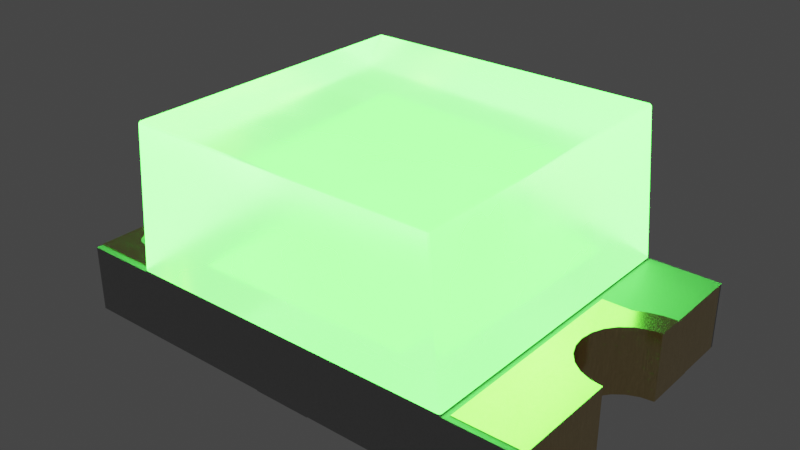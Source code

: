 # Source: LED_0805_2012Metric_G.blend  (saved by Blender 4.1.24; exported with 4.5.12 LTS)
import bpy
from mathutils import Matrix  # noqa: F401  (used for matrix-valued properties, if any)

bpy.ops.wm.read_factory_settings(use_empty=True)
scene = bpy.context.scene
scene.name = 'Scene'

# ---- collections
col_led_0805_2012metric_g = bpy.data.collections.new('LED_0805_2012Metric_G'); scene.collection.children.link(col_led_0805_2012metric_g)

# ---- materials (node trees are filled in below, after node groups)
mat_metal_goldpins_1 = bpy.data.materials.new('metal_goldpins_1')
mat_metal_goldpins_1.alpha_threshold = 0.0
mat_metal_goldpins_1.preview_render_type = 'CUBE'
mat_metal_goldpins_1.diffuse_color = (0.5, 0.4018, 0.08046, 1.0)
mat_metal_goldpins_1.specular_color = (0.01, 0.05, 0.01)
mat_metal_goldpins_1.roughness = 0.5
mat_translucent_green = bpy.data.materials.new('translucent_green')
mat_translucent_green.alpha_threshold = 0.4
mat_translucent_green.use_raytrace_refraction = True
mat_translucent_green.use_screen_refraction = True
mat_translucent_green.thickness_mode = 'SLAB'
mat_plastic_case_white = bpy.data.materials.new('plastic_case_white')
mat_plastic_case_white.preview_render_type = 'CUBE'
mat_light_green = bpy.data.materials.new('light_green')

# ---- node groups
ng_auto_smooth = bpy.data.node_groups.new('Auto Smooth', 'GeometryNodeTree')
_s = ng_auto_smooth.interface.new_socket(name='Geometry', in_out='OUTPUT', socket_type='NodeSocketGeometry')
_s = ng_auto_smooth.interface.new_socket(name='Geometry', in_out='INPUT', socket_type='NodeSocketGeometry')
_s = ng_auto_smooth.interface.new_socket(name='Angle', in_out='INPUT', socket_type='NodeSocketFloat')
_s.subtype = 'ANGLE'
_s.min_value = 0.0
_s.max_value = 3.142
ng_auto_smooth.is_modifier = True
_N = ng_auto_smooth.nodes; _L = ng_auto_smooth.links
n0 = _N.new('NodeGroupOutput'); n0.name = 'Group Output'; n0.location = (480, -100)
n1 = _N.new('NodeGroupInput'); n1.name = 'Group Input'; n1.location = (-420, -300)
n2 = _N.new('NodeGroupInput'); n2.name = 'Group Input.001'; n2.location = (-60, -100)
n3 = _N.new('GeometryNodeSetShadeSmooth'); n3.name = 'Set Shade Smooth'; n3.location = (120, -100)
n3.domain = 'EDGE'
n4 = _N.new('GeometryNodeSetShadeSmooth'); n4.name = 'Set Shade Smooth.001'; n4.location = (300, -100)
n5 = _N.new('GeometryNodeInputMeshEdgeAngle'); n5.name = 'Edge Angle'; n5.location = (-420, -220)
n6 = _N.new('GeometryNodeInputEdgeSmooth'); n6.name = 'Is Edge Smooth'; n6.location = (-60, -160)
n7 = _N.new('GeometryNodeInputShadeSmooth'); n7.name = 'Is Face Smooth'; n7.location = (-240, -340)
n8 = _N.new('FunctionNodeBooleanMath'); n8.name = 'Boolean Math'; n8.location = (-60, -220)
n9 = _N.new('FunctionNodeCompare'); n9.name = 'Compare'; n9.location = (-240, -180)
n9.operation = 'LESS_EQUAL'
_L.new(n5.outputs[0], n9.inputs[0])
_L.new(n4.outputs[0], n0.inputs[0])
_L.new(n1.outputs[1], n9.inputs[1])
_L.new(n9.outputs[0], n8.inputs[0])
_L.new(n7.outputs[0], n8.inputs[1])
_L.new(n2.outputs[0], n3.inputs[0])
_L.new(n6.outputs[0], n3.inputs[1])
_L.new(n3.outputs[0], n4.inputs[0])
_L.new(n8.outputs[0], n3.inputs[2])
n0.is_active_output = True

# ---- material node trees
mat_metal_goldpins_1.use_nodes = True; mat_metal_goldpins_1.node_tree.nodes.clear()
_N = mat_metal_goldpins_1.node_tree.nodes; _L = mat_metal_goldpins_1.node_tree.links
n0 = _N.new('ShaderNodeOutputMaterial'); n0.name = 'Material Output'; n0.location = (398, 300)
n1 = _N.new('ShaderNodeBsdfPrincipled'); n1.name = 'Principled BSDF'; n1.location = (108, 300)
n1.distribution = 'GGX'
n1.subsurface_method = 'BURLEY'
n1.inputs[1].default_value = 1.0
n1.inputs[2].default_value = 0.1841
n1.inputs[3].default_value = 1.45
n1.inputs[8].default_value = 1.0
n1.inputs[10].default_value = 0.02727
n1.inputs[13].default_value = 0.475
n1.inputs[20].default_value = 0.2891
n1.inputs[24].default_value = 0.03545
n1.inputs[27].default_value = (0.0, 0.0, 0.0, 1.0)
n1.inputs[28].default_value = 1.0
n2 = _N.new('ShaderNodeMapping'); n2.name = 'Mapping'; n2.location = (-783, 233)
n2.vector_type = 'VECTOR'
n2.inputs[3].default_value = (29.8, 40.0, 1.0)
n3 = _N.new('ShaderNodeTexCoord'); n3.name = 'Texture Coordinate'; n3.location = (-1071, 295)
n4 = _N.new('ShaderNodeTexNoise'); n4.name = 'Noise Texture'; n4.location = (-553, 188)
n4.inputs[3].default_value = 13.2
n4.inputs[4].default_value = 0.8833
n4.inputs[8].default_value = 4.0
n5 = _N.new('ShaderNodeValToRGB'); n5.name = 'ColorRamp'; n5.location = (-286, 264)
while len(n5.color_ramp.elements) > 1: n5.color_ramp.elements.remove(n5.color_ramp.elements[-1])
n5.color_ramp.elements[0].position = 0.3295; n5.color_ramp.elements[0].color = (0.9756, 0.7616, 0.4151, 1.0)
_e = n5.color_ramp.elements.new(0.8); _e.color = (0.2997, 0.2211, 0.05513, 1.0)
n6 = _N.new('ShaderNodeMix'); n6.name = 'Mix'; n6.location = (-62, 180)
n6.data_type = 'RGBA'
n6.inputs[0].default_value = 0.02727
n6.inputs[7].default_value = (0.5518, 0.2626, 0.03915, 1.0)
_L.new(n1.outputs[0], n0.inputs[0])
_L.new(n2.outputs[0], n4.inputs[0])
_L.new(n3.outputs[0], n2.inputs[0])
_L.new(n4.outputs[0], n5.inputs[0])
_L.new(n5.outputs[0], n6.inputs[6])
_L.new(n6.outputs[2], n1.inputs[0])
n0.is_active_output = True
mat_translucent_green.use_nodes = True; mat_translucent_green.node_tree.nodes.clear()
_N = mat_translucent_green.node_tree.nodes; _L = mat_translucent_green.node_tree.links
n0 = _N.new('ShaderNodeTexNoise'); n0.name = 'Noise Texture'; n0.location = (-674, 167)
n0.inputs[2].default_value = -2.2
n0.inputs[3].default_value = 2.6
n0.inputs[4].default_value = 0.6333
n0.inputs[8].default_value = -0.4
n1 = _N.new('ShaderNodeOutputMaterial'); n1.name = 'Material Output'; n1.location = (463, 225)
n2 = _N.new('ShaderNodeBsdfPrincipled'); n2.name = 'Principled BSDF'; n2.location = (-12, 309)
n2.distribution = 'GGX'
n2.subsurface_method = 'BURLEY'
n2.inputs[0].default_value = (0.6086, 0.6086, 0.6086, 1.0)
n2.inputs[3].default_value = 1.46
n2.inputs[8].default_value = 1.0
n2.inputs[10].default_value = 0.2
n2.inputs[18].default_value = 1.0
n2.inputs[27].default_value = (0.007504, 0.0853, 0.007008, 1.0)
n2.inputs[28].default_value = 70.0
n3 = _N.new('ShaderNodeValToRGB'); n3.name = 'ColorRamp'; n3.location = (-408, 81)
while len(n3.color_ramp.elements) > 1: n3.color_ramp.elements.remove(n3.color_ramp.elements[-1])
n3.color_ramp.elements[0].position = 0.2864; n3.color_ramp.elements[0].color = (0.08499, 0.08499, 0.08499, 1.0)
_e = n3.color_ramp.elements.new(0.8432); _e.color = (0.6208, 0.6208, 0.6208, 1.0)
n4 = _N.new('ShaderNodeValue'); n4.name = 'Value'; n4.location = (463, 65)
n4.outputs[0].default_value = 0.0
_L.new(n0.outputs[1], n3.inputs[0])
_L.new(n3.outputs[0], n2.inputs[2])
_L.new(n2.outputs[0], n1.inputs[0])
_L.new(n4.outputs[0], n1.inputs[3])
n1.is_active_output = True
mat_plastic_case_white.use_nodes = True; mat_plastic_case_white.node_tree.nodes.clear()
_N = mat_plastic_case_white.node_tree.nodes; _L = mat_plastic_case_white.node_tree.links
n0 = _N.new('ShaderNodeOutputMaterial'); n0.name = 'Material Output'; n0.location = (300, 300)
n1 = _N.new('ShaderNodeBsdfPrincipled'); n1.name = 'Principled BSDF'; n1.location = (-34, 272)
n1.distribution = 'GGX'
n1.subsurface_method = 'BURLEY'
n1.inputs[1].default_value = 0.02
n1.inputs[2].default_value = 0.4636
n1.inputs[3].default_value = 1.4
n1.inputs[10].default_value = 0.3682
n1.inputs[13].default_value = 0.6591
n1.inputs[20].default_value = 0.6709
n1.inputs[24].default_value = 0.1191
n1.inputs[27].default_value = (0.0, 0.0, 0.0, 1.0)
n1.inputs[28].default_value = 1.0
n2 = _N.new('ShaderNodeMapping'); n2.name = 'Mapping'; n2.location = (-1010, 265)
n2.inputs[3].default_value = (3.0, 1.0, 1.0)
n3 = _N.new('ShaderNodeTexCoord'); n3.name = 'Texture Coordinate'; n3.location = (-1250, 180)
n4 = _N.new('ShaderNodeBump'); n4.name = 'Bump'; n4.location = (-376, -99)
n4.inputs[0].default_value = 0.05
n4.inputs[1].default_value = 1.0
n4.inputs[2].default_value = 1.0
n5 = _N.new('ShaderNodeTexNoise'); n5.name = 'Noise Texture'; n5.location = (-662, 176)
n5.inputs[2].default_value = 88.0
n5.inputs[3].default_value = 10.8
n5.inputs[4].default_value = 0.9167
n5.inputs[8].default_value = 1.6
n6 = _N.new('ShaderNodeValToRGB'); n6.name = 'ColorRamp'; n6.location = (-354, 186)
while len(n6.color_ramp.elements) > 1: n6.color_ramp.elements.remove(n6.color_ramp.elements[-1])
n6.color_ramp.elements[0].position = 0.0; n6.color_ramp.elements[0].color = (0.2596, 0.2596, 0.2596, 1.0)
_e = n6.color_ramp.elements.new(1.0); _e.color = (0.6303, 0.6303, 0.6303, 1.0)
n7 = _N.new('ShaderNodeMix'); n7.name = 'Mix'; n7.location = (-204, 152)
n7.data_type = 'RGBA'
n7.inputs[0].default_value = 0.3682
n7.inputs[7].default_value = (0.2525, 0.2525, 0.2525, 1.0)
_L.new(n5.outputs[0], n6.inputs[0])
_L.new(n1.outputs[0], n0.inputs[0])
_L.new(n3.outputs[2], n2.inputs[0])
_L.new(n2.outputs[0], n5.inputs[0])
_L.new(n5.outputs[0], n4.inputs[3])
_L.new(n4.outputs[0], n1.inputs[5])
_L.new(n6.outputs[0], n7.inputs[6])
_L.new(n7.outputs[2], n1.inputs[0])
n0.is_active_output = True
mat_light_green.use_nodes = True; mat_light_green.node_tree.nodes.clear()
_N = mat_light_green.node_tree.nodes; _L = mat_light_green.node_tree.links
n0 = _N.new('ShaderNodeLayerWeight'); n0.name = 'Layer Weight'; n0.location = (-18066, 17)
n1 = _N.new('ShaderNodeParticleInfo'); n1.name = 'Particle Info'; n1.location = (-47217, 207)
n2 = _N.new('ShaderNodeRGB'); n2.name = 'RGB'; n2.location = (-92, 261)
n2.outputs[0].default_value = (0.0008535, 0.253, 0.0, 1.0)
n3 = _N.new('ShaderNodeBsdfPrincipled'); n3.name = 'Principled BSDF'; n3.location = (224, 517)
n3.distribution = 'GGX'
n3.subsurface_method = 'BURLEY'
n3.inputs[3].default_value = 1.45
n3.inputs[28].default_value = 70.0
n4 = _N.new('ShaderNodeOutputMaterial'); n4.name = 'Material Output'; n4.location = (717, 341)
_L.new(n2.outputs[0], n3.inputs[0])
_L.new(n2.outputs[0], n3.inputs[27])
_L.new(n3.outputs[0], n4.inputs[0])
n4.is_active_output = True

# ---- world
world_world = bpy.data.worlds.new('World'); scene.world = world_world
world_world.use_nodes = True; world_world.node_tree.nodes.clear()
_N = world_world.node_tree.nodes; _L = world_world.node_tree.links
n0 = _N.new('ShaderNodeOutputWorld'); n0.name = 'World Output'; n0.location = (300, 300)
n1 = _N.new('ShaderNodeBackground'); n1.name = 'Background'; n1.location = (10, 300)
n1.inputs[0].default_value = (0.05088, 0.05088, 0.05088, 1.0)
_L.new(n1.outputs[0], n0.inputs[0])
n0.is_active_output = True
world_world.color = (0.05088, 0.05088, 0.05088)
world_world.use_sun_shadow = False
world_world.sun_shadow_jitter_overblur = 0.0

# ---- meshes
me_led_0805_2012metric_g = bpy.data.meshes.new('LED_0805_2012Metric_G')
me_led_0805_2012metric_g.from_pydata([(-1.0, -0.6227, 0.283), (-1.0, 0.6244, 0.283), (-0.8733, -0.5165, 0.283), (-0.9331, -0.4706, 0.283), (-0.9269, -0.4236, 0.283), (-0.9043, -0.4009, 0.283), (-0.8893, -0.3947, 0.283), (-0.8573, -0.3947, 0.283), (-0.8295, -0.4108, 0.283), (-0.7208, -0.6227, 0.28), (-0.7208, 0.6244, 0.28), (-1.0, 0.6244, 0.28), (-1.0, 0.1985, 0.283), (-1.0, -0.6227, 0.28), (-0.8197, -0.4855, 0.28), (-0.8423, -0.5082, 0.28), (-0.8573, -0.5144, 0.28), (-0.8733, -0.5165, 0.28), (-0.8893, -0.5144, 0.28), (-0.9043, -0.5082, 0.28), (-0.9171, -0.4983, 0.28), (-0.9269, -0.4855, 0.28), (-0.9331, -0.4706, 0.28), (-0.9352, -0.4545, 0.28), (-0.9331, -0.4385, 0.28), (-0.9269, -0.4236, 0.28), (-0.9171, -0.4108, 0.28), (-0.9043, -0.4009, 0.28), (-0.8893, -0.3947, 0.28), (-0.8733, -0.3926, 0.28), (-0.8573, -0.3947, 0.28), (-0.8423, -0.4009, 0.28), (-0.8197, -0.4236, 0.28), (-0.8135, -0.4385, 0.28), (-1.0, -0.1985, 0.283), (-0.8114, -0.4545, 0.283), (-0.8114, -0.4545, 0.28), (-0.8135, -0.4706, 0.28), (-0.8295, -0.4983, 0.28), (-0.8295, -0.4108, 0.28), (-0.8135, -0.4706, 0.283), (-0.8197, -0.4855, 0.283), (-0.8295, -0.4983, 0.283), (-0.8423, -0.5082, 0.283), (-0.8573, -0.5144, 0.283), (-0.8893, -0.5144, 0.283), (-0.9043, -0.5082, 0.283), (-0.9171, -0.4983, 0.283), (-0.9269, -0.4855, 0.283), (-0.9352, -0.4545, 0.283), (-0.9331, -0.4385, 0.283), (-0.9171, -0.4108, 0.283), (-0.8733, -0.3926, 0.283), (-0.8423, -0.4009, 0.283), (-0.8197, -0.4236, 0.283), (-0.8135, -0.4385, 0.283), (-0.7208, -0.6227, 0.283), (-0.7208, 0.6244, 0.283), (0.8426, 0.2675, 0.283), (0.9453, 0.3054, 0.283), (0.7214, 0.2675, 0.283), (0.7214, -0.6265, 0.283), (0.7214, 0.2675, 0.28), (1.0, 0.3102, 0.283), (0.8923, 0.291, 0.283), (1.0, -0.1985, 0.283), (1.0, -0.6265, 0.283), (0.8426, 0.2675, 0.28), (0.7214, -0.6265, 0.28), (1.0, -0.6265, 0.28), (1.0, 0.3102, 0.28), (0.9453, 0.3054, 0.28), (0.8923, 0.291, 0.28), (0.9486, 0.1917, 0.283), (0.8596, 0.1404, 0.283), (0.8281, 0.09925, 0.283), (0.8015, 0.0, 0.283), (0.8281, -0.09925, 0.283), (0.8596, -0.1404, 0.283), (0.9007, -0.1719, 0.283), (0.9486, -0.1917, 0.283), (1.0, 0.43, 0.003), (0.933, 0.4247, 0.003), (0.5, -0.55, 0.003), (0.9, -0.55, 0.003), (0.9664, -0.4287, 0.003), (0.5, -0.55, 0.0), (0.5, 0.55, 0.0), (0.9, 0.55, 0.0), (0.5, 0.55, 0.003), (0.9, 0.55, 0.003), (0.933, -0.4247, 0.0), (1.0, 0.1985, 0.0), (0.8596, 0.1404, 0.0), (0.8281, 0.09925, 0.0), (0.8015, 0.0, 0.0), (0.8083, -0.05138, 0.0), (0.8281, -0.09925, 0.0), (0.9007, -0.1719, 0.0), (0.9, 0.4182, 0.0), (0.9, -0.55, 0.0), (1.0, 0.1985, 0.283), (0.9007, 0.1719, 0.283), (0.8083, 0.05138, 0.283), (0.8083, -0.05138, 0.283), (0.9486, 0.1917, 0.0), (0.9007, 0.1719, 0.0), (0.8083, 0.05138, 0.0), (0.8596, -0.1404, 0.0), (0.9486, -0.1917, 0.0), (0.9, -0.4182, 0.0), (0.9, -0.4182, 0.003), (0.9664, -0.4287, 0.0), (0.933, -0.4247, 0.003), (0.9, 0.4182, 0.003), (0.9664, 0.4287, 0.003), (0.933, 0.4247, 0.0), (0.9664, 0.4287, 0.0), (1.0, -0.43, 0.003), (1.0, -0.43, 0.0), (1.0, -0.1985, 0.0), (1.0, 0.43, 0.0), (-0.9486, -0.1917, 0.283), (-0.8596, -0.1404, 0.283), (-0.8083, 0.05138, 0.283), (-0.8596, 0.1404, 0.283), (-0.9664, -0.4287, 0.003), (-0.9, -0.4182, 0.003), (-0.5, -0.55, 0.003), (-0.9, 0.55, 0.003), (-0.9664, 0.4287, 0.003), (-1.0, -0.43, 0.0), (-1.0, -0.43, 0.003), (-1.0, 0.1985, 0.0), (-0.933, -0.4247, 0.003), (-0.9, 0.4182, 0.003), (-0.933, 0.4247, 0.0), (-1.0, 0.43, 0.0), (-1.0, 0.43, 0.003), (-0.933, 0.4247, 0.003), (-0.9007, -0.1719, 0.283), (-0.8281, -0.09925, 0.283), (-0.8083, -0.05138, 0.283), (-0.8015, 0.0, 0.283), (-0.8281, 0.09925, 0.283), (-0.9007, 0.1719, 0.283), (-0.9486, 0.1917, 0.283), (-0.9007, 0.1719, 0.0), (-0.8281, 0.09925, 0.0), (-0.8596, -0.1404, 0.0), (-0.9, -0.4182, 0.0), (-0.9664, 0.4287, 0.0), (-0.9486, 0.1917, 0.0), (-0.8596, 0.1404, 0.0), (-0.8083, 0.05138, 0.0), (-0.8015, 0.0, 0.0), (-0.8083, -0.05138, 0.0), (-0.8281, -0.09925, 0.0), (-0.9007, -0.1719, 0.0), (-0.9486, -0.1917, 0.0), (-1.0, -0.1985, 0.0), (-0.9664, -0.4287, 0.0), (-0.933, -0.4247, 0.0), (-0.9, -0.55, 0.0), (-0.5, -0.55, 0.0), (-0.9, 0.4182, 0.0), (-0.9, -0.55, 0.003), (-0.5, 0.55, 0.0), (-0.9, 0.55, 0.0), (-0.5, 0.55, 0.003), (-0.1225, 0.65, 0.003), (0.1225, 0.65, 0.003), (0.1225, 0.65, 0.0), (0.1225, -0.65, 0.0), (0.1225, -0.65, 0.003), (-0.1225, 0.65, 0.0), (-0.2451, 0.1435, 0.0), (-0.1225, 0.1435, 0.0), (-0.1225, 0.1435, 0.003), (-0.2451, -0.1435, 0.003), (-0.2451, 0.1435, 0.003), (-0.1225, -0.1435, 0.0), (-0.1225, -0.1435, 0.003), (-0.1225, -0.65, 0.003), (-0.2451, -0.1435, 0.0), (-0.1225, -0.65, 0.0), (0.6371, 0.6487, 0.895), (0.6419, 0.64, 0.8988), (0.6471, 0.64, 0.8909), (0.6457, 0.645, 0.8908), (0.6443, 0.6467, 0.892), (0.6471, -0.64, 0.8909), (0.6419, -0.64, 0.8988), (0.6455, 0.64, 0.8955), (0.6455, -0.64, 0.8955), (0.6371, -0.6487, 0.895), (0.6443, -0.6467, 0.892), (0.6384, -0.6467, 0.8973), (0.6371, -0.64, 0.9), (0.6371, -0.645, 0.8987), (0.6371, -0.65, 0.89), (-0.6371, -0.6487, 0.895), (-0.6371, -0.645, 0.8987), (-0.6371, -0.64, 0.9), (-0.6419, -0.64, 0.8988), (-0.6384, -0.6467, 0.8973), (-0.6471, 0.64, 0.8909), (-0.6455, 0.64, 0.8955), (-0.6455, -0.64, 0.8955), (-0.6421, 0.6487, 0.8904), (-0.6457, 0.645, 0.8908), (-0.6419, 0.64, 0.8988), (-0.6443, 0.6467, 0.892), (-0.7, 0.64, 0.2864), (-0.6371, 0.65, 0.89), (-0.6981, 0.6459, 0.2863), (-0.6371, -0.65, 0.89), (-0.6457, -0.645, 0.8908), (-0.6421, -0.6487, 0.8904), (0.6999, -0.641, 0.2864), (0.6421, -0.6487, 0.8904), (0.6457, -0.645, 0.8908), (0.6944, -0.649, 0.2859), (0.6979, -0.6461, 0.2863), (-0.6371, 0.64, 0.9), (-0.6371, 0.645, 0.8987), (-0.6371, 0.6487, 0.895), (0.6371, 0.645, 0.8987), (0.6986, 0.645, 0.2863), (0.695, 0.6487, 0.286), (0.6421, 0.6487, 0.8904), (-0.7, -0.65, 0.28), (-0.6986, -0.645, 0.2863), (-0.695, -0.6487, 0.286), (0.69, -0.65, 0.2856), (0.7, -0.65, 0.28), (-0.6945, 0.6489, 0.286), (-0.7, 0.65, 0.28), (-0.6999, 0.6415, 0.2864), (-0.6999, 0.641, 0.2864), (-0.6999, 0.6405, 0.2864), (0.7, 0.65, 0.28), (0.69, 0.65, 0.2856), (0.7, 0.64, 0.2864), (-0.69, -0.65, 0.2856), (-1.0, -0.65, 0.003), (1.0, -0.65, 0.28), (0.6371, 0.64, 0.9), (1.0, 0.64, 0.28), (1.0, 0.65, 0.28), (-1.0, 0.64, 0.28), (-1.0, 0.64, 0.003), (-1.0, -0.64, 0.003), (1.0, 0.64, 0.003), (1.0, -0.65, 0.003), (-1.0, -0.65, 0.28), (-1.0, -0.64, 0.28), (1.0, -0.64, 0.003), (1.0, -0.64, 0.28), (1.0, 0.65, 0.003), (-1.0, 0.65, 0.003), (-1.0, 0.65, 0.28), (-0.69, 0.65, 0.2856), (0.6371, 0.65, 0.89), (-0.7, -0.64, 0.2864), (-0.6471, -0.64, 0.8909), (-0.4469, -0.4469, 0.3474), (0.4469, -0.4469, 0.3474), (-0.4469, 0.4469, 0.3474), (0.4469, 0.4469, 0.3474)], [], [(264, 265, 206, 213), (253, 259, 249, 248), (94, 75, 103, 107), (82, 115, 117, 116), (118, 85, 112, 119), (85, 113, 91, 112), (95, 76, 104, 96), (62, 68, 61, 60), (0, 56, 2, 45, 46, 47, 48, 3, 49, 50, 4, 51, 34), (9, 10, 57, 56), (2, 17, 18, 45), (213, 237, 231, 264), (129, 169, 167, 168), (70, 71, 59, 63), (171, 174, 173, 172), (169, 128, 164, 167), (197, 195, 220, 196), (150, 163, 166, 127), (23, 49, 3, 22), (46, 19, 20, 47), (217, 265, 264, 232), (25, 4, 50, 24), (30, 7, 52, 29), (44, 16, 17, 2), (67, 62, 60, 58), (147, 145, 146, 152), (159, 122, 140, 158), (128, 166, 163, 164), (89, 90, 88, 87), (13, 9, 56, 0), (68, 69, 66, 61), (39, 8, 53, 31), (198, 192, 187, 247), (181, 184, 176, 177, 175, 172, 173, 185), (199, 198, 203, 202), (182, 179, 184, 181), (214, 263, 242, 262), (71, 72, 64, 59), (214, 226, 186, 263), (114, 82, 116, 99), (33, 55, 54, 32), (148, 144, 125, 153), (191, 219, 243, 188), (84, 83, 86, 100), (219, 235, 241, 243), (153, 125, 145, 147), (260, 251, 250, 261), (100, 110, 111, 84), (230, 189, 228, 229), (68, 62, 67, 72, 71, 70, 248, 249, 241, 235, 246, 258, 69), (172, 175, 170, 171), (225, 224, 247, 227), (88, 99, 116, 117, 121, 92, 105, 106, 93, 94, 107, 95, 96, 97, 108, 98, 109, 120, 119, 112, 91, 110, 100, 86, 87), (108, 78, 79, 98), (32, 39, 31, 30, 29, 28, 27, 26, 25, 24, 23, 22, 21, 20, 19, 18, 17, 16, 15, 38, 14, 37, 36, 33), (122, 159, 160, 34), (207, 206, 265, 208), (72, 67, 58, 64), (107, 103, 76, 95), (93, 74, 75, 94), (105, 73, 102, 106), (106, 102, 74, 93), (197, 196, 194, 192), (216, 218, 233, 244), (121, 117, 115, 81), (84, 111, 113, 85, 118, 257, 254, 174, 171, 259, 253, 81, 115, 82, 114, 90, 89, 83), (98, 79, 80, 109), (226, 225, 227, 186), (63, 101, 92, 121, 81, 253, 248, 70), (131, 161, 126, 132), (48, 21, 22, 3), (47, 20, 21, 48), (131, 132, 252, 256, 13, 0, 34, 160), (138, 130, 151, 137), (130, 139, 136, 151), (29, 52, 6, 28), (154, 124, 144, 148), (134, 126, 161, 162), (109, 80, 65, 120), (165, 136, 139, 135), (156, 142, 143, 155), (157, 141, 142, 156), (158, 140, 123, 149), (110, 91, 113, 111), (73, 105, 92, 101), (96, 104, 77, 97), (27, 5, 51, 26), (28, 6, 5, 27), (42, 38, 15, 43), (24, 50, 49, 23), (43, 15, 16, 44), (41, 14, 38, 42), (133, 137, 151, 136, 165, 168, 167, 164, 163, 150, 162, 161, 131, 160, 159, 158, 149, 157, 156, 155, 154, 148, 153, 147, 152), (55, 33, 36, 35), (31, 53, 7, 30), (200, 195, 201, 216), (168, 165, 135, 129), (10, 11, 1, 57), (40, 37, 14, 41), (180, 178, 177, 176), (178, 170, 175, 177), (183, 182, 181, 185), (186, 230, 263), (193, 188, 189), (187, 193, 227), (247, 187, 227), (190, 186, 227), (190, 189, 230), (190, 230, 186), (190, 193, 189), (190, 227, 193), (97, 77, 78, 108), (224, 211, 204, 203), (192, 194, 193, 187), (221, 191, 194), (199, 192, 198), (200, 220, 195), (196, 220, 221), (196, 221, 194), (197, 199, 195), (32, 54, 8, 39), (197, 192, 199), (202, 203, 204), (217, 204, 208), (217, 208, 265), (216, 201, 218), (205, 201, 202), (205, 217, 218), (205, 202, 204), (205, 204, 217), (205, 218, 201), (211, 207, 208, 204), (209, 226, 214), (211, 224, 225), (207, 211, 225), (206, 207, 210), (212, 209, 210), (212, 225, 226), (212, 226, 209), (212, 207, 225), (212, 210, 207), (240, 213, 206), (239, 240, 206), (238, 206, 210), (238, 239, 206), (215, 210, 209), (215, 238, 210), (236, 209, 214), (236, 215, 209), (262, 236, 214), (45, 18, 19, 46), (218, 217, 232, 233), (219, 191, 221), (223, 221, 220), (223, 219, 221), (222, 220, 200), (222, 223, 220), (234, 222, 200), (244, 233, 231), (231, 233, 232), (231, 232, 264), (235, 219, 223), (235, 222, 234), (235, 223, 222), (237, 238, 215), (237, 236, 262), (237, 215, 236), (239, 213, 240), (238, 213, 239), (228, 243, 241), (242, 229, 241), (241, 229, 228), (155, 143, 124, 154), (235, 234, 244, 231), (65, 66, 69, 258, 257, 118, 119, 120), (203, 198, 247, 224), (185, 173, 174, 183), (195, 199, 202, 201), (179, 180, 176, 184), (254, 257, 258, 246), (37, 40, 35, 36), (244, 234, 200, 216), (149, 123, 141, 157), (237, 213, 238), (252, 245, 255, 256), (26, 51, 4, 25), (83, 89, 87, 86), (99, 88, 90, 114), (189, 188, 243, 228), (194, 191, 188, 193), (127, 134, 162, 150), (263, 230, 229, 242), (266, 268, 269, 267), (237, 241, 249, 259, 171, 170, 260, 261), (241, 237, 262, 242), (231, 255, 245, 183, 174, 254, 246, 235), (79, 78, 77, 104, 76, 103, 75, 74, 102, 73, 101, 63, 59, 64, 58, 60, 61, 66, 65, 80), (146, 12, 133, 152), (137, 133, 12, 1, 11, 250, 251, 138), (6, 52, 7, 53, 8, 54, 55, 35, 40, 41, 42, 43, 44, 2, 56, 57, 1, 12, 146, 145, 125, 144, 124, 143, 142, 141, 123, 140, 122, 34, 51, 5), (9, 13, 256, 255, 231, 237, 261, 250, 11, 10), (139, 130, 138, 251, 260, 170, 178, 180, 179, 182, 183, 245, 252, 132, 126, 134, 127, 166, 128, 169, 129, 135)])
me_led_0805_2012metric_g.polygons.foreach_set('use_smooth', [True] * 202)
me_led_0805_2012metric_g.polygons.foreach_set('material_index', [1, 2, 0, 0, 0, 0, 0, 0, 0, 0, 0, 2, 0, 0, 2, 0, 1, 0, 0, 0, 1, 0, 0, 0, 0, 0, 0, 0, 0, 0, 0, 0, 1, 2, 1, 2, 1, 0, 1, 0, 0, 0, 1, 0, 2, 0, 2, 0, 1, 2, 2, 1, 0, 0, 2, 0, 1, 0, 0, 0, 0, 0, 1, 1, 0, 2, 0, 1, 0, 0, 0, 0, 0, 0, 0, 0, 0, 0, 0, 0, 0, 0, 0, 0, 0, 0, 0, 0, 0, 0, 0, 0, 0, 0, 0, 1, 0, 0, 0, 2, 2, 2, 1, 1, 1, 1, 1, 1, 1, 1, 1, 0, 1, 1, 1, 1, 1, 1, 1, 1, 0, 1, 1, 1, 1, 1, 1, 1, 1, 1, 1, 1, 1, 1, 1, 1, 1, 1, 1, 1, 1, 1, 1, 1, 1, 1, 1, 1, 1, 1, 0, 1, 1, 1, 1, 1, 1, 1, 2, 2, 2, 2, 2, 2, 2, 2, 2, 2, 2, 2, 2, 2, 0, 2, 0, 1, 2, 1, 2, 2, 0, 1, 0, 2, 2, 0, 0, 0, 1, 1, 0, 1, 3, 2, 2, 2, 0, 0, 0, 0, 2, 2])
_k = set([(0, 13), (0, 34), (0, 56), (1, 11), (1, 12), (1, 57), (2, 44), (2, 45), (3, 48), (3, 49), (4, 50), (4, 51), (5, 6), (5, 51), (6, 52), (7, 52), (7, 53), (8, 53), (8, 54), (9, 10), (9, 13), (9, 56), (10, 11), (10, 57), (11, 250), (12, 133), (12, 146), (13, 256), (14, 37), (14, 38), (15, 16), (15, 38), (16, 17), (17, 18), (18, 19), (19, 20), (20, 21), (21, 22), (22, 23), (23, 24), (24, 25), (25, 26), (26, 27), (27, 28), (28, 29), (29, 30), (30, 31), (31, 39), (32, 33), (32, 39), (33, 36), (34, 122), (34, 160), (35, 40), (35, 55), (36, 37), (40, 41), (41, 42), (42, 43), (43, 44), (45, 46), (46, 47), (47, 48), (49, 50), (54, 55), (56, 57), (58, 60), (58, 64), (59, 63), (59, 64), (60, 61), (60, 62), (61, 66), (61, 68), (62, 67), (62, 68), (63, 70), (63, 101), (65, 66), (65, 80), (65, 120), (66, 69), (67, 72), (68, 69), (69, 258), (70, 71), (70, 248), (71, 72), (73, 101), (73, 102), (74, 75), (74, 102), (75, 103), (76, 103), (76, 104), (77, 78), (77, 104), (78, 79), (79, 80), (81, 115), (81, 121), (81, 253), (82, 114), (82, 115), (83, 84), (83, 86), (83, 89), (84, 100), (84, 111), (85, 113), (85, 118), (86, 87), (86, 100), (87, 88), (87, 89), (88, 90), (88, 99), (89, 90), (90, 114), (91, 110), (91, 112), (92, 101), (92, 105), (92, 121), (93, 94), (93, 106), (94, 107), (95, 96), (95, 107), (96, 97), (97, 108), (98, 108), (98, 109), (99, 116), (100, 110), (105, 106), (109, 120), (111, 113), (112, 119), (116, 117), (117, 121), (118, 119), (118, 257), (119, 120), (122, 140), (123, 140), (123, 141), (124, 143), (124, 144), (125, 144), (125, 145), (126, 132), (126, 134), (127, 134), (127, 166), (128, 164), (128, 166), (128, 169), (129, 135), (129, 168), (129, 169), (130, 138), (130, 139), (131, 132), (131, 160), (131, 161), (132, 252), (133, 137), (133, 152), (135, 139), (136, 151), (136, 165), (137, 138), (137, 151), (138, 251), (141, 142), (142, 143), (145, 146), (147, 152), (147, 153), (148, 153), (148, 154), (149, 157), (149, 158), (150, 162), (150, 163), (154, 155), (155, 156), (156, 157), (158, 159), (159, 160), (161, 162), (163, 164), (163, 166), (164, 167), (165, 168), (167, 168), (167, 169), (170, 171), (170, 175), (170, 178), (170, 260), (171, 172), (171, 174), (171, 259), (172, 173), (172, 175), (173, 174), (173, 185), (174, 183), (174, 254), (175, 177), (176, 177), (176, 180), (176, 184), (177, 178), (178, 180), (179, 180), (179, 182), (179, 184), (181, 182), (181, 184), (181, 185), (182, 183), (183, 185), (183, 245), (213, 240), (231, 235), (231, 237), (231, 255), (235, 241), (235, 246), (237, 241), (237, 261), (239, 240), (241, 249), (245, 252), (245, 255), (246, 254), (246, 258), (248, 249), (248, 253), (249, 259), (250, 251), (250, 261), (252, 256), (253, 259), (254, 257), (255, 256), (257, 258), (260, 261)])
me_led_0805_2012metric_g.attributes.new('sharp_edge', 'BOOLEAN', 'EDGE').data.foreach_set('value', [ (min(e.vertices), max(e.vertices)) in _k for e in me_led_0805_2012metric_g.edges])
_uv = me_led_0805_2012metric_g.uv_layers.new(name='UVMap')
_uv.uv.foreach_set('vector', [0.1997, 0.4446, 0.1997, 0.7468, 0.8397, 0.7468, 0.8397, 0.4446, 0.8397, 0.3029, 0.8447, 0.3029, 0.8447, 0.4414, 0.8397, 0.4414, 0.5693, 0.3014, 0.5693, 0.4429, 0.5453, 0.4429, 0.5453, 0.3014, 1.027, 0.3029, 1.043, 0.3029, 1.043, 0.3014, 1.027, 0.3014, 1.06, 0.3029, 1.043, 0.3029, 1.043, 0.3014, 1.06, 0.3014, 1.043, 0.3029, 1.027, 0.3029, 1.027, 0.3014, 1.043, 0.3014, 0.5197, 0.3014, 0.5197, 0.4429, 0.494, 0.4429, 0.494, 0.3014, 0.6534, 0.4414, 0.2064, 0.4414, 0.2064, 0.4429, 0.6534, 0.4429, 0.0602, 0.2083, 0.1998, 0.2083, 0.1235, 0.2614, 0.1155, 0.2625, 0.1081, 0.2656, 0.1017, 0.2705, 0.09673, 0.2769, 0.09364, 0.2844, 0.09258, 0.2924, 0.09364, 0.3004, 0.09673, 0.3079, 0.1017, 0.3143, 0.0602, 0.4204, 0.2083, 0.4414, 0.8319, 0.4414, 0.8319, 0.4429, 0.2083, 0.4429, 0.1235, 0.4429, 0.1235, 0.4414, 0.1155, 0.4414, 0.1155, 0.4429, 0.8397, 0.4446, 0.8447, 0.4414, 0.1947, 0.4414, 0.1997, 0.4446, 0.1102, 0.3029, 0.3102, 0.3029, 0.3102, 0.3014, 0.1102, 0.3014, 1.06, 0.4414, 1.033, 0.4414, 1.033, 0.4429, 1.06, 0.4429, 0.8447, 0.3029, 0.1947, 0.3029, 0.1947, 0.3014, 0.8447, 0.3014, 0.7947, 0.3029, 0.2447, 0.3029, 0.2447, 0.3014, 0.7947, 0.3014, 0.8794, 0.75, 0.8788, 0.7489, 0.8812, 0.7466, 0.8823, 0.7473, 0.3105, 0.3014, 0.2447, 0.3014, 0.2447, 0.3029, 0.3105, 0.3029, 0.2924, 0.4414, 0.2924, 0.4429, 0.2844, 0.4429, 0.2844, 0.4414, 0.1081, 0.4429, 0.1081, 0.4414, 0.1017, 0.4414, 0.1017, 0.4429, 0.1972, 0.7467, 0.1997, 0.7468, 0.1997, 0.4446, 0.1972, 0.4445, 0.3079, 0.4414, 0.3079, 0.4429, 0.3004, 0.4429, 0.3004, 0.4414, 0.1316, 0.4414, 0.1316, 0.4429, 0.1235, 0.4429, 0.1235, 0.4414, 0.1316, 0.4429, 0.1316, 0.4414, 0.1235, 0.4414, 0.1235, 0.4429, 0.9815, 0.4414, 0.9209, 0.4414, 0.9209, 0.4429, 0.9815, 0.4429, 0.1098, 0.3014, 0.1098, 0.4429, 0.08588, 0.4429, 0.08588, 0.3014, 0.08588, 0.3014, 0.08588, 0.4429, 0.1098, 0.4429, 0.1098, 0.3014, 0.3102, 0.3029, 0.1102, 0.3029, 0.1102, 0.3014, 0.3102, 0.3014, 0.8102, 0.3029, 1.01, 0.3029, 1.01, 0.3014, 0.8102, 0.3014, 0.0602, 0.4414, 0.1998, 0.4414, 0.1998, 0.4429, 0.0602, 0.4429, 0.9209, 0.4414, 1.06, 0.4414, 1.06, 0.4429, 0.9209, 0.4429, 0.1454, 0.4414, 0.1454, 0.4429, 0.139, 0.4429, 0.139, 0.4414, 0.8788, 0.1997, 0.8811, 0.1997, 0.8811, 0.8397, 0.8788, 0.8397, 0.4989, 0.4479, 0.4377, 0.4479, 0.4377, 0.5914, 0.4989, 0.5914, 0.4989, 0.8447, 0.6215, 0.8447, 0.6215, 0.1947, 0.4989, 0.1947, 0.8788, 0.1972, 0.8788, 0.1997, 0.2416, 0.1997, 0.2416, 0.1972, 0.4989, 0.3029, 0.4377, 0.3029, 0.4377, 0.3014, 0.4989, 0.3014, 0.2416, 0.7464, 0.8788, 0.7464, 0.9052, 0.4442, 0.2152, 0.4442, 1.033, 0.4414, 1.006, 0.4414, 1.006, 0.4429, 1.033, 0.4429, 0.2416, 0.7464, 0.2416, 0.7489, 0.8788, 0.7489, 0.8788, 0.7464, 1.01, 0.3029, 1.027, 0.3029, 1.027, 0.3014, 1.01, 0.3014, 0.3004, 0.4414, 0.3004, 0.4429, 0.3079, 0.4429, 0.3079, 0.4414, 0.5693, 0.3014, 0.5693, 0.4429, 0.5898, 0.4429, 0.5898, 0.3014, 0.1997, 0.7468, 0.1992, 0.4446, 0.8397, 0.4446, 0.8397, 0.7468, 1.01, 0.3029, 0.8102, 0.3029, 0.8102, 0.3014, 1.01, 0.3014, 0.1992, 0.4446, 0.1947, 0.4414, 0.8447, 0.4414, 0.8397, 0.4446, 0.1304, 0.3014, 0.1304, 0.4429, 0.1098, 0.4429, 0.1098, 0.3014, 0.8447, 0.3029, 0.8397, 0.3029, 0.8397, 0.4414, 0.8447, 0.4414, 0.2447, 0.3014, 0.3105, 0.3014, 0.3105, 0.3029, 0.2447, 0.3029, 0.8812, 0.7466, 0.8831, 0.7467, 0.9095, 0.4445, 0.9077, 0.4444, 0.9209, 0.2064, 0.9209, 0.6534, 0.9815, 0.6534, 1.006, 0.6651, 1.033, 0.6723, 1.06, 0.6748, 1.06, 0.8397, 1.06, 0.8447, 0.9102, 0.8447, 0.9102, 0.1947, 1.06, 0.1947, 1.06, 0.1997, 1.06, 0.2064, 0.6215, 0.3014, 0.4989, 0.3014, 0.4989, 0.3029, 0.6215, 0.3029, 0.2416, 0.8422, 0.2416, 0.8397, 0.8788, 0.8397, 0.8788, 0.8422, 1.01, 0.7947, 1.01, 0.7288, 1.027, 0.732, 1.043, 0.734, 1.06, 0.7347, 1.06, 0.6189, 1.035, 0.6155, 1.011, 0.6056, 0.99, 0.5898, 0.9742, 0.5693, 0.9643, 0.5453, 0.9609, 0.5197, 0.9643, 0.494, 0.9742, 0.47, 0.99, 0.4495, 1.011, 0.4337, 1.035, 0.4238, 1.06, 0.4204, 1.06, 0.3047, 1.043, 0.3053, 1.027, 0.3073, 1.01, 0.3105, 1.01, 0.2447, 0.8102, 0.2447, 0.8102, 0.7947, 0.99, 0.3014, 0.99, 0.4429, 1.011, 0.4429, 1.011, 0.3014, 0.1504, 0.3079, 0.1454, 0.3143, 0.139, 0.3192, 0.1316, 0.3223, 0.1235, 0.3233, 0.1155, 0.3223, 0.1081, 0.3192, 0.1017, 0.3143, 0.09673, 0.3079, 0.09364, 0.3004, 0.09258, 0.2924, 0.09364, 0.2844, 0.09673, 0.2769, 0.1017, 0.2705, 0.1081, 0.2656, 0.1155, 0.2625, 0.1235, 0.2614, 0.1316, 0.2625, 0.139, 0.2656, 0.1454, 0.2705, 0.1504, 0.2769, 0.1535, 0.2844, 0.1545, 0.2924, 0.1535, 0.3004, 0.08588, 0.4429, 0.08588, 0.3014, 0.0602, 0.3014, 0.0602, 0.4429, 0.8397, 0.7491, 0.8397, 0.7468, 0.1997, 0.7468, 0.1997, 0.7491, 1.006, 0.4414, 0.9815, 0.4414, 0.9815, 0.4429, 1.006, 0.4429, 0.5453, 0.3014, 0.5453, 0.4429, 0.5197, 0.4429, 0.5197, 0.3014, 0.5898, 0.3014, 0.5898, 0.4429, 0.5693, 0.4429, 0.5693, 0.3014, 1.035, 0.3014, 1.035, 0.4429, 1.011, 0.4429, 1.011, 0.3014, 1.011, 0.3014, 1.011, 0.4429, 0.99, 0.4429, 0.99, 0.3014, 0.8794, 0.1963, 0.8823, 0.1963, 0.8829, 0.1997, 0.8811, 0.1997, 0.2416, 0.7464, 0.2391, 0.7466, 0.2127, 0.4444, 0.2152, 0.4442, 1.06, 0.3014, 1.043, 0.3014, 1.043, 0.3029, 1.06, 0.3029, 1.01, 0.2447, 1.01, 0.3105, 1.027, 0.3073, 1.043, 0.3053, 1.06, 0.3047, 1.06, 0.1997, 1.06, 0.1947, 0.6215, 0.1947, 0.6215, 0.8447, 1.06, 0.8447, 1.06, 0.8397, 1.06, 0.7347, 1.043, 0.734, 1.027, 0.732, 1.01, 0.7288, 1.01, 0.7947, 0.8102, 0.7947, 0.8102, 0.2447, 1.011, 0.3014, 1.011, 0.4429, 1.035, 0.4429, 1.035, 0.3014, 0.2416, 0.7489, 0.2416, 0.7507, 0.8788, 0.7507, 0.8788, 0.7489, 0.6748, 0.4429, 0.6189, 0.4429, 0.6189, 0.3014, 0.7347, 0.3014, 0.7347, 0.3029, 0.8397, 0.3029, 0.8397, 0.4414, 0.6748, 0.4414, 0.0602, 0.3014, 0.077, 0.3014, 0.077, 0.3029, 0.0602, 0.3029, 0.2769, 0.4429, 0.2769, 0.4414, 0.2844, 0.4414, 0.2844, 0.4429, 0.2705, 0.4429, 0.2705, 0.4414, 0.2769, 0.4414, 0.2769, 0.4429, 0.3047, 0.3014, 0.3047, 0.3029, 0.1997, 0.3029, 0.1997, 0.4414, 0.2083, 0.4414, 0.2083, 0.4429, 0.4204, 0.4429, 0.4204, 0.3014, 0.0602, 0.3029, 0.077, 0.3029, 0.077, 0.3014, 0.0602, 0.3014, 0.077, 0.3029, 0.0937, 0.3029, 0.0937, 0.3014, 0.077, 0.3014, 0.1235, 0.4414, 0.1235, 0.4429, 0.1155, 0.4429, 0.1155, 0.4414, 0.5453, 0.3014, 0.5453, 0.4429, 0.5693, 0.4429, 0.5693, 0.3014, 0.0937, 0.3029, 0.077, 0.3029, 0.077, 0.3014, 0.0937, 0.3014, 1.035, 0.3014, 1.035, 0.4429, 1.06, 0.4429, 1.06, 0.3014, 0.1102, 0.3014, 0.0937, 0.3014, 0.0937, 0.3029, 0.1102, 0.3029, 0.494, 0.3014, 0.494, 0.4429, 0.5197, 0.4429, 0.5197, 0.3014, 0.47, 0.3014, 0.47, 0.4429, 0.494, 0.4429, 0.494, 0.3014, 0.1098, 0.3014, 0.1098, 0.4429, 0.1304, 0.4429, 0.1304, 0.3014, 1.01, 0.3014, 1.027, 0.3014, 1.027, 0.3029, 1.01, 0.3029, 1.035, 0.4429, 1.035, 0.3014, 1.06, 0.3014, 1.06, 0.4429, 0.494, 0.3014, 0.494, 0.4429, 0.47, 0.4429, 0.47, 0.3014, 0.1081, 0.4414, 0.1081, 0.4429, 0.1017, 0.4429, 0.1017, 0.4414, 0.1155, 0.4414, 0.1155, 0.4429, 0.1081, 0.4429, 0.1081, 0.4414, 0.1454, 0.4429, 0.1454, 0.4414, 0.139, 0.4414, 0.139, 0.4429, 0.3004, 0.4414, 0.3004, 0.4429, 0.2924, 0.4429, 0.2924, 0.4414, 0.139, 0.4429, 0.139, 0.4414, 0.1316, 0.4414, 0.1316, 0.4429, 0.2769, 0.4429, 0.2769, 0.4414, 0.2705, 0.4414, 0.2705, 0.4429, 0.0602, 0.6189, 0.0602, 0.7347, 0.077, 0.734, 0.0937, 0.732, 0.1102, 0.7288, 0.1102, 0.7947, 0.3102, 0.7947, 0.3102, 0.2447, 0.1102, 0.2447, 0.1102, 0.3105, 0.0937, 0.3073, 0.077, 0.3053, 0.0602, 0.3047, 0.0602, 0.4204, 0.08588, 0.4238, 0.1098, 0.4337, 0.1304, 0.4495, 0.1461, 0.47, 0.1561, 0.494, 0.1594, 0.5197, 0.1561, 0.5453, 0.1461, 0.5693, 0.1304, 0.5898, 0.1098, 0.6056, 0.08588, 0.6155, 0.3004, 0.4429, 0.3004, 0.4414, 0.2924, 0.4414, 0.2924, 0.4429, 0.139, 0.4414, 0.139, 0.4429, 0.1316, 0.4429, 0.1316, 0.4414, 0.8788, 0.7464, 0.8788, 0.7489, 0.2416, 0.7489, 0.2416, 0.7464, 0.7947, 0.3014, 0.7288, 0.3014, 0.7288, 0.3029, 0.7947, 0.3029, 0.1998, 0.4414, 0.0602, 0.4414, 0.0602, 0.4429, 0.1998, 0.4429, 0.2844, 0.4429, 0.2844, 0.4414, 0.2769, 0.4414, 0.2769, 0.4429, 0.4377, 0.3029, 0.4989, 0.3029, 0.4989, 0.3014, 0.4377, 0.3014, 0.5914, 0.3029, 0.8447, 0.3029, 0.8447, 0.3014, 0.5914, 0.3014, 0.1947, 0.3029, 0.4479, 0.3029, 0.4479, 0.3014, 0.1947, 0.3014, 0.8788, 0.7489, 0.8812, 0.7466, 0.8788, 0.7464, 0.8397, 0.7491, 0.8397, 0.7468, 0.8422, 0.7467, 0.8811, 0.8397, 0.8829, 0.8397, 0.8788, 0.8422, 0.8788, 0.8397, 0.8811, 0.8397, 0.8788, 0.8422, 0.8823, 0.7473, 0.8788, 0.7489, 0.8788, 0.7507, 0.843, 0.7473, 0.8422, 0.7467, 0.844, 0.7466, 0.8823, 0.7473, 0.8812, 0.7466, 0.8788, 0.7489, 0.843, 0.7473, 0.8397, 0.7491, 0.8422, 0.7467, 0.8823, 0.843, 0.8788, 0.8422, 0.8829, 0.8397, 0.47, 0.3014, 0.47, 0.4429, 0.4495, 0.4429, 0.4495, 0.3014, 0.2416, 0.8397, 0.2393, 0.8397, 0.2393, 0.1997, 0.2416, 0.1997, 0.8811, 0.1997, 0.8829, 0.1997, 0.8829, 0.8397, 0.8811, 0.8397, 0.1972, 0.7467, 0.1997, 0.7468, 0.1997, 0.7491, 0.8788, 0.1972, 0.8811, 0.1997, 0.8788, 0.1997, 0.8788, 0.7464, 0.8812, 0.7466, 0.8788, 0.7489, 0.1963, 0.7473, 0.1953, 0.7466, 0.1972, 0.7467, 0.1963, 0.7473, 0.1972, 0.7467, 0.1997, 0.7491, 0.8794, 0.75, 0.8788, 0.7507, 0.8788, 0.7489, 0.3079, 0.4414, 0.3079, 0.4429, 0.3143, 0.4429, 0.3143, 0.4414, 0.8794, 0.1963, 0.8811, 0.1997, 0.8788, 0.1972, 0.2416, 0.1972, 0.2416, 0.1997, 0.2393, 0.1997, 0.2373, 0.1972, 0.2393, 0.1997, 0.2375, 0.1997, 0.1972, 0.7467, 0.1997, 0.7491, 0.1997, 0.7468, 0.2416, 0.7464, 0.2416, 0.7489, 0.2391, 0.7466, 0.241, 0.75, 0.2416, 0.7489, 0.2416, 0.7507, 0.241, 0.75, 0.2373, 0.7467, 0.2391, 0.7466, 0.241, 0.1963, 0.2416, 0.1972, 0.2393, 0.1997, 0.1963, 0.75, 0.1997, 0.7508, 0.1972, 0.7467, 0.241, 0.75, 0.2391, 0.7466, 0.2416, 0.7489, 0.2393, 0.8397, 0.2375, 0.8397, 0.2375, 0.1997, 0.2393, 0.1997, 0.2391, 0.7466, 0.2416, 0.7489, 0.2416, 0.7464, 0.2393, 0.8397, 0.2416, 0.8397, 0.2416, 0.8422, 0.2375, 0.8397, 0.2393, 0.8397, 0.2416, 0.8422, 0.8397, 0.7468, 0.8397, 0.7491, 0.8422, 0.7467, 0.843, 0.7473, 0.844, 0.7466, 0.8422, 0.7467, 0.238, 0.7473, 0.2416, 0.7507, 0.2416, 0.7489, 0.238, 0.7473, 0.2416, 0.7489, 0.2391, 0.7466, 0.238, 0.843, 0.2375, 0.8397, 0.2416, 0.8422, 0.843, 0.7473, 0.8422, 0.7467, 0.8397, 0.7491, 0.8399, 0.4446, 0.8397, 0.4446, 0.8397, 0.7468, 0.8402, 0.4446, 0.8399, 0.4446, 0.8397, 0.7468, 0.8404, 0.4446, 0.8397, 0.7468, 0.8422, 0.7467, 0.8404, 0.4446, 0.8402, 0.4446, 0.8397, 0.7468, 0.2112, 0.4445, 0.2373, 0.7467, 0.2391, 0.7466, 0.8426, 0.4445, 0.8404, 0.4446, 0.8422, 0.7467, 0.2129, 0.4443, 0.2391, 0.7466, 0.2416, 0.7464, 0.2129, 0.4443, 0.2112, 0.4445, 0.2391, 0.7466, 0.2152, 0.4442, 0.2129, 0.4443, 0.2416, 0.7464, 0.1155, 0.4429, 0.1155, 0.4414, 0.1081, 0.4414, 0.1081, 0.4429, 0.2391, 0.7466, 0.2373, 0.7467, 0.2109, 0.4445, 0.2127, 0.4444, 0.1992, 0.4446, 0.1997, 0.7468, 0.1972, 0.7467, 0.9092, 0.4445, 0.8831, 0.7467, 0.8812, 0.7466, 0.1966, 0.4445, 0.1992, 0.4446, 0.1972, 0.7467, 0.9074, 0.4443, 0.8812, 0.7466, 0.8788, 0.7464, 0.9074, 0.4443, 0.9092, 0.4445, 0.8812, 0.7466, 0.9052, 0.4442, 0.9074, 0.4443, 0.8788, 0.7464, 0.2152, 0.4442, 0.2127, 0.4444, 0.2102, 0.4414, 0.2102, 0.4414, 0.2127, 0.4444, 0.2109, 0.4445, 0.1947, 0.4414, 0.1972, 0.4445, 0.1997, 0.4446, 0.1947, 0.4414, 0.1992, 0.4446, 0.1966, 0.4445, 0.9102, 0.4414, 0.9074, 0.4443, 0.9052, 0.4442, 0.9102, 0.4414, 0.9092, 0.4445, 0.9074, 0.4443, 0.8447, 0.4414, 0.8404, 0.4446, 0.8426, 0.4445, 0.2102, 0.4414, 0.2129, 0.4443, 0.2152, 0.4442, 0.2102, 0.4414, 0.2112, 0.4445, 0.2129, 0.4443, 0.2102, 0.8402, 0.2102, 0.8397, 0.2102, 0.8399, 0.8404, 0.4446, 0.8397, 0.4446, 0.8402, 0.4446, 0.8422, 0.4445, 0.8397, 0.4446, 0.8447, 0.4414, 0.9052, 0.4442, 0.9077, 0.4444, 0.9102, 0.4414, 0.9102, 0.4414, 0.9077, 0.4444, 0.9095, 0.4445, 0.5197, 0.3014, 0.5197, 0.4429, 0.5453, 0.4429, 0.5453, 0.3014, 0.9102, 0.4414, 0.9052, 0.4442, 0.2152, 0.4442, 0.2102, 0.4414, 0.4204, 0.4429, 0.2064, 0.4429, 0.2064, 0.4414, 0.1997, 0.4414, 0.1997, 0.3029, 0.3047, 0.3029, 0.3047, 0.3014, 0.4204, 0.3014, 0.2416, 0.1997, 0.8788, 0.1997, 0.8788, 0.8397, 0.2416, 0.8397, 0.4989, 0.3014, 0.6215, 0.3014, 0.6215, 0.3029, 0.4989, 0.3029, 0.8788, 0.7489, 0.8788, 0.7507, 0.2416, 0.7507, 0.2416, 0.7489, 0.4479, 0.3029, 0.5914, 0.3029, 0.5914, 0.3014, 0.4479, 0.3014, 0.1947, 0.3029, 0.1997, 0.3029, 0.1997, 0.4414, 0.1947, 0.4414, 0.2844, 0.4414, 0.2844, 0.4429, 0.2924, 0.4429, 0.2924, 0.4414, 0.2152, 0.4442, 0.9052, 0.4442, 0.8788, 0.7464, 0.2416, 0.7464, 0.4495, 0.3014, 0.4495, 0.4429, 0.47, 0.4429, 0.47, 0.3014, 0.8447, 0.4414, 0.8397, 0.4446, 0.8404, 0.4446, 0.1997, 0.3029, 0.1947, 0.3029, 0.1947, 0.4414, 0.1997, 0.4414, 0.3143, 0.4414, 0.3143, 0.4429, 0.3079, 0.4429, 0.3079, 0.4414, 0.2447, 0.3029, 0.7947, 0.3029, 0.7947, 0.3014, 0.2447, 0.3014, 0.7288, 0.3014, 0.7947, 0.3014, 0.7947, 0.3029, 0.7288, 0.3029, 0.8422, 0.7467, 0.8397, 0.7468, 0.8397, 0.4446, 0.8422, 0.4445, 0.1997, 0.7491, 0.1997, 0.7468, 0.8397, 0.7468, 0.8397, 0.7491, 0.1102, 0.3029, 0.0937, 0.3029, 0.0937, 0.3014, 0.1102, 0.3014, 0.8788, 0.7464, 0.8812, 0.7466, 0.9077, 0.4444, 0.9052, 0.4442, 0.3367, 0.2962, 0.3367, 0.7431, 0.7837, 0.7431, 0.7837, 0.2962, 0.2102, 0.4414, 0.9102, 0.4414, 1.06, 0.4414, 1.06, 0.3029, 0.6215, 0.3029, 0.4989, 0.3029, 0.0602, 0.3029, 0.0602, 0.4414, 0.9102, 0.4414, 0.2102, 0.4414, 0.2152, 0.4442, 0.9052, 0.4442, 0.2102, 0.4414, 0.0602, 0.4414, 0.0602, 0.3029, 0.4989, 0.3029, 0.6215, 0.3029, 1.06, 0.3029, 1.06, 0.4414, 0.9102, 0.4414, 1.011, 0.4337, 0.99, 0.4495, 0.9742, 0.47, 0.9643, 0.494, 0.9609, 0.5197, 0.9643, 0.5453, 0.9742, 0.5693, 0.99, 0.5898, 1.011, 0.6056, 1.035, 0.6155, 1.06, 0.6189, 1.06, 0.6748, 1.033, 0.6723, 1.006, 0.6651, 0.9815, 0.6534, 0.9209, 0.6534, 0.9209, 0.2064, 1.06, 0.2064, 1.06, 0.4204, 1.035, 0.4238, 0.08588, 0.4429, 0.0602, 0.4429, 0.0602, 0.3014, 0.08588, 0.3014, 0.7347, 0.3014, 0.6189, 0.3014, 0.6189, 0.4429, 0.8319, 0.4429, 0.8319, 0.4414, 0.8397, 0.4414, 0.8397, 0.3029, 0.7347, 0.3029, 0.1155, 0.3223, 0.1235, 0.3233, 0.1316, 0.3223, 0.139, 0.3192, 0.1454, 0.3143, 0.1504, 0.3079, 0.1535, 0.3004, 0.1545, 0.2924, 0.1535, 0.2844, 0.1504, 0.2769, 0.1454, 0.2705, 0.139, 0.2656, 0.1316, 0.2625, 0.1235, 0.2614, 0.1998, 0.2083, 0.1998, 0.8319, 0.0602, 0.8319, 0.0602, 0.6189, 0.08588, 0.6155, 0.1098, 0.6056, 0.1304, 0.5898, 0.1461, 0.5693, 0.1561, 0.5453, 0.1594, 0.5197, 0.1561, 0.494, 0.1461, 0.47, 0.1304, 0.4495, 0.1098, 0.4337, 0.08588, 0.4238, 0.0602, 0.4204, 0.1017, 0.3143, 0.1081, 0.3192, 0.1998, 0.2083, 0.0602, 0.2083, 0.0602, 0.1997, 0.0602, 0.1947, 0.2102, 0.1947, 0.2102, 0.8447, 0.0602, 0.8447, 0.0602, 0.8397, 0.0602, 0.8319, 0.1998, 0.8319, 0.0937, 0.3029, 0.077, 0.3029, 0.0602, 0.3029, 0.8397, 0.3029, 0.8447, 0.3029, 0.4989, 0.3029, 0.5914, 0.3029, 0.4377, 0.3029, 0.4479, 0.3029, 0.4989, 0.3029, 0.1947, 0.3029, 0.0602, 0.3029, 0.1997, 0.3029, 0.3047, 0.3029, 0.077, 0.3029, 0.0937, 0.3029, 0.1102, 0.3029, 0.2447, 0.3029, 0.3102, 0.3029, 0.7947, 0.3029, 0.1102, 0.3029, 0.7288, 0.3029])
me_led_0805_2012metric_g.materials.append(mat_metal_goldpins_1)
me_led_0805_2012metric_g.materials.append(mat_translucent_green)
me_led_0805_2012metric_g.materials.append(mat_plastic_case_white)
me_led_0805_2012metric_g.materials.append(mat_light_green)
me_led_0805_2012metric_g.update()
me_led_0805_2012metric_g.normals_split_custom_set([tuple(v) for v in zip(*[iter([-0.9925, -0.08911, 0.0832, -0.97, -0.1283, 0.2065, -0.97, 0.1282, 0.2066, -0.9987, 0.00986, 0.04995, 1.0, 0.0, 0.0, 1.0, 0.0, 0.0, 1.0, 0.0, 0.0, 1.0, 0.0, 0.0, 0.866, -0.5, 0.0, 0.866, -0.5, 0.0, 0.9659, -0.2588, 0.0, 0.9659, -0.2588, 0.0, -0.1558, 0.9878, 0.0, -0.07816, 0.9969, 0.0, -0.07816, 0.9969, 0.0, -0.1558, 0.9878, 0.0, -0.03911, -0.9992, 0.0, -0.07816, -0.9969, 0.0, -0.07816, -0.9969, 0.0, -0.03911, -0.9992, 0.0, -0.07816, -0.9969, 0.0, -0.1558, -0.9878, 0.0, -0.1558, -0.9878, 0.0, -0.07816, -0.9969, 0.0, 1.0, 0.0, 0.0, 1.0, 0.0, 0.0, 0.9659, 0.2588, 0.0, 0.9659, 0.2588, 0.0, -1.0, 0.0, 0.0, -1.0, 0.0, 0.0, -1.0, 0.0, 0.0, -1.0, 0.0, 0.0, 3.888e-07, 0.0, 1.0, 1.657e-07, 0.0, 1.0, 3.097e-07, 0.0, 1.0, 3.888e-07, 0.0, 1.0, 3.888e-07, 0.0, 1.0, 3.888e-07, 0.0, 1.0, 3.888e-07, 0.0, 1.0, 3.888e-07, 0.0, 1.0, 3.888e-07, 0.0, 1.0, 3.888e-07, 0.0, 1.0, 3.888e-07, 0.0, 1.0, 2.509e-07, 0.0, 1.0, 1.043e-07, 0.0, 1.0, 1.0, 0.0, 0.0, 1.0, 0.0, 0.0, 1.0, 0.0, 0.0, 1.0, 0.0, 0.0, 3.158e-07, 1.0, 0.0, 3.158e-07, 1.0, 0.0, 0.2588, 0.9659, 0.0, 0.2588, 0.9659, 0.0, -0.9987, 0.00986, 0.04995, -0.6638, 0.6703, 0.3316, -0.6628, -0.6682, 0.338, -0.9925, -0.08911, 0.0832, 0.0, 1.0, 0.0, 0.0, 1.0, 0.0, 0.0, 1.0, 0.0, 0.0, 1.0, 0.0, -0.08825, 0.9961, 0.0, -0.1758, 0.9844, 0.0, -0.1758, 0.9844, 0.0, -0.08825, 0.9961, 0.0, 1.0, 0.0, 0.0, 1.0, 0.0, 0.0, 1.0, 0.0, 0.0, 1.0, 0.0, 0.0, 1.0, 0.0, 0.0, 1.0, 0.0, 0.0, 1.0, 0.0, 0.0, 1.0, 0.0, 0.0, 0.2544, -0.6551, 0.7114, 0.1427, -0.868, 0.4757, 0.4614, -0.868, 0.1838, 0.6865, -0.6551, 0.3155, -0.6347, -0.7728, 0.0, -1.0, 0.0, 0.0, -1.0, 0.0, 0.0, -0.6347, -0.7728, 0.0, 1.0, 0.0, 0.0, 1.0, 0.0, 0.0, 0.9659, 0.2588, 0.0, 0.9659, 0.2588, 0.0, 0.5, 0.866, 0.0, 0.5, 0.866, 0.0, 0.7071, 0.7071, 0.0, 0.7071, 0.7071, 0.0, -0.8103, -0.5078, 0.2926, -0.97, -0.1283, 0.2065, -0.9925, -0.08911, 0.0832, -0.8452, -0.4495, 0.289, 0.866, -0.5, 0.0, 0.866, -0.5, 0.0, 0.9659, -0.2588, 0.0, 0.9659, -0.2588, 0.0, -0.2588, -0.9659, 0.0, -0.2588, -0.9659, 0.0, 3.158e-07, -1.0, 0.0, 3.158e-07, -1.0, 0.0, -0.2588, 0.9659, 0.0, -0.2588, 0.9659, 0.0, 3.158e-07, 1.0, 0.0, 3.158e-07, 1.0, 0.0, -0.2191, 0.9757, 0.0, 0.0, 1.0, 0.0, 0.0, 1.0, 0.0, -0.2191, 0.9757, 0.0, -0.5, -0.866, 0.0, -0.5, -0.866, 0.0, -0.2588, -0.9659, 0.0, -0.2588, -0.9659, 0.0, -0.2588, 0.9659, 0.0, -0.2588, 0.9659, 0.0, -0.5, 0.866, 0.0, -0.5, 0.866, 0.0, 0.0, -1.0, 0.0, 0.0, -1.0, 0.0, 0.0, -1.0, 0.0, 0.0, -1.0, 0.0, 0.0, 1.0, 0.0, 0.0, 1.0, 0.0, 0.0, 1.0, 0.0, 0.0, 1.0, 0.0, 0.0, -1.0, 0.0, 0.0, -1.0, 0.0, 0.0, -1.0, 0.0, 0.0, -1.0, 0.0, 0.0, -1.0, 0.0, 0.0, -1.0, 0.0, 0.0, -1.0, 0.0, 0.0, -1.0, 0.0, -0.7071, -0.7071, 0.0, -0.7071, -0.7071, 0.0, -0.5, -0.866, 0.0, -0.5, -0.866, 0.0, 0.1211, -0.1283, 0.9843, 0.4896, -0.1972, 0.8493, 0.4952, 0.2396, 0.8351, 0.1211, 0.1283, 0.9843, 0.0, 0.0, -1.0, 0.0, 0.0, -1.0, 0.0, 0.0, -1.0, 0.0, 0.0, -1.0, 0.0, 0.0, -1.0, 0.0, 0.0, -1.0, 0.0, 0.0, -1.0, 0.0, 0.0, -1.0, 0.1214, -0.4642, 0.8774, 0.1211, -0.1283, 0.9843, -0.1211, -0.1283, 0.9843, -0.1214, -0.4642, 0.8774, 0.0, -1.0, 0.0, 0.0, -1.0, 0.0, 0.0, -1.0, 0.0, 0.0, -1.0, 0.0, -0.1196, 0.9842, 0.1307, 0.1197, 0.9842, 0.1306, 0.08647, 0.9953, 0.04452, -0.07813, 0.9961, 0.04019, -0.1758, 0.9844, 0.0, -0.3461, 0.9382, 0.0, -0.3461, 0.9382, 0.0, -0.1758, 0.9844, 0.0, -0.1196, 0.9842, 0.1307, -0.1919, 0.8353, 0.5152, 0.1919, 0.8353, 0.5152, 0.1197, 0.9842, 0.1306, 0.6347, 0.7728, 0.0, -0.1558, 0.9878, 0.0, -0.1558, 0.9878, 0.0, 0.6347, 0.7728, 0.0, -0.9659, -0.2588, 0.0, -0.9659, -0.2588, 0.0, -0.866, -0.5, 0.0, -0.866, -0.5, 0.0, -0.866, -0.5, 0.0, -0.866, -0.5, 0.0, -0.7071, -0.7071, 0.0, -0.7071, -0.7071, 0.0, 0.97, -0.1283, 0.2065, 0.9865, -0.1297, 0.09991, 0.9924, 0.08909, 0.08472, 0.97, 0.1283, 0.2064, 0.0, -1.0, 0.0, 0.0, -1.0, 0.0, 0.0, -1.0, 0.0, 0.0, -1.0, 0.0, 0.9865, -0.1297, 0.09991, 0.6654, -0.6675, 0.334, 0.6626, 0.6679, 0.3389, 0.9924, 0.08909, 0.08472, -0.7071, -0.7071, 0.0, -0.7071, -0.7071, 0.0, -0.5, -0.866, 0.0, -0.5, -0.866, 0.0, -0.7071, 0.0, -0.7071, -0.4472, 0.0, -0.8944, -1.0, 0.0, 0.0, -1.0, 0.0, 0.0, 1.0, 0.0, 0.0, 0.6347, -0.7728, 0.0, 0.6347, -0.7728, 0.0, 1.0, 0.0, 0.0, 0.4614, 0.868, 0.1836, 0.8635, 0.4642, 0.1974, 0.8452, 0.4495, 0.289, 0.4316, 0.8596, 0.2735, 1.928e-07, 0.0, 1.0, 1.928e-07, 0.0, 1.0, 1.928e-07, 0.0, 1.0, 1.928e-07, 0.0, 1.0, 1.928e-07, 0.0, 1.0, 1.928e-07, 0.0, 1.0, 1.928e-07, 0.0, 1.0, 1.928e-07, 0.0, 1.0, 1.928e-07, 0.0, 1.0, 1.928e-07, 0.0, 1.0, 1.928e-07, 0.0, 1.0, 1.928e-07, 0.0, 1.0, 1.928e-07, 0.0, 1.0, 0.0, 1.0, 0.0, 0.0, 1.0, 0.0, 0.0, 1.0, 0.0, 0.0, 1.0, 0.0, -0.2209, 0.5078, 0.8327, -0.1211, 0.1283, 0.9843, 0.1211, 0.1283, 0.9843, 0.2209, 0.5078, 0.8327, 0.0, 0.0, -1.0, 0.0, 0.0, -1.0, 0.0, 0.0, -1.0, 0.0, 0.0, -1.0, 0.0, 0.0, -1.0, 0.0, 0.0, -1.0, 0.0, 0.0, -1.0, 0.0, 0.0, -1.0, 0.0, 0.0, -1.0, 0.0, 0.0, -1.0, 0.0, 0.0, -1.0, 0.0, 0.0, -1.0, 0.0, 0.0, -1.0, 0.0, 0.0, -1.0, 0.0, 0.0, -1.0, 0.0, 0.0, -1.0, 0.0, 0.0, -1.0, 0.0, 0.0, -1.0, 0.0, 0.0, -1.0, 0.0, 0.0, -1.0, 0.0, 0.0, -1.0, 0.0, 0.0, -1.0, 0.0, 0.0, -1.0, 0.0, 0.0, -1.0, 0.0, 0.0, -1.0, 0.7071, 0.7071, 0.0, 0.7071, 0.7071, 0.0, 0.5, 0.866, 0.0, 0.5, 0.866, 0.0, -7.82e-08, 0.0, 1.0, -7.82e-08, 0.0, 1.0, -7.82e-08, 0.0, 1.0, -7.82e-08, 0.0, 1.0, -7.82e-08, 0.0, 1.0, -7.82e-08, 0.0, 1.0, -7.82e-08, 0.0, 1.0, -7.82e-08, 0.0, 1.0, -7.82e-08, 0.0, 1.0, -7.82e-08, 0.0, 1.0, -7.82e-08, 0.0, 1.0, -7.82e-08, 0.0, 1.0, -7.82e-08, 0.0, 1.0, -7.82e-08, 0.0, 1.0, -7.82e-08, 0.0, 1.0, -7.82e-08, 0.0, 1.0, -7.82e-08, 0.0, 1.0, -7.82e-08, 0.0, 1.0, -7.82e-08, 0.0, 1.0, -7.82e-08, 0.0, 1.0, -7.82e-08, 0.0, 1.0, -7.82e-08, 0.0, 1.0, -7.82e-08, 0.0, 1.0, -7.82e-08, 0.0, 1.0, -0.2588, 0.9659, 0.0, -0.2588, 0.9659, 0.0, -0.1305, 0.9914, 0.0, -0.1305, 0.9914, 0.0, -0.7938, 0.212, 0.5701, -0.97, 0.1282, 0.2066, -0.97, -0.1283, 0.2065, -0.7888, -0.2396, 0.5661, -0.3461, 0.9382, 0.0, -0.2191, 0.9757, 0.0, -0.2191, 0.9757, 0.0, -0.3461, 0.9382, 0.0, 0.9659, -0.2588, 0.0, 0.9659, -0.2588, 0.0, 1.0, 0.0, 0.0, 1.0, 0.0, 0.0, 0.7071, -0.7071, 0.0, 0.7071, -0.7071, 0.0, 0.866, -0.5, 0.0, 0.866, -0.5, 0.0, 0.2588, -0.9659, 0.0, 0.2588, -0.9659, 0.0, 0.5, -0.866, 0.0, 0.5, -0.866, 0.0, 0.5, -0.866, 0.0, 0.5, -0.866, 0.0, 0.7071, -0.7071, 0.0, 0.7071, -0.7071, 0.0, 0.2544, -0.6551, 0.7114, 0.6865, -0.6551, 0.3155, 0.8034, -0.1972, 0.5618, 0.4896, -0.1972, 0.8493, -0.1197, -0.9842, 0.1306, -0.4965, -0.8353, 0.2361, -0.4316, -0.8596, 0.2735, -0.08647, -0.9953, 0.04452, -0.03911, 0.9992, 0.0, -0.07816, 0.9969, 0.0, -0.07816, 0.9969, 0.0, -0.03911, 0.9992, 0.0, 0.0, 0.0, -1.0, 0.0, 0.0, -1.0, 0.0, 0.0, -1.0, 0.0, 0.0, -1.0, 0.0, 0.0, -1.0, 0.0, 0.0, -1.0, 0.0, 0.0, -1.0, 0.0, 0.0, -1.0, 0.0, 0.0, -1.0, 0.0, 0.0, -1.0, 0.0, 0.0, -1.0, 0.0, 0.0, -1.0, 0.0, 0.0, -1.0, 0.0, 0.0, -1.0, 0.0, 0.0, -1.0, 0.0, 0.0, -1.0, 0.0, 0.0, -1.0, 0.0, 0.0, -1.0, 0.5, 0.866, 0.0, 0.5, 0.866, 0.0, 0.2588, 0.9659, 0.0, 0.2588, 0.9659, 0.0, -0.1919, 0.8353, 0.5152, -0.2209, 0.5078, 0.8327, 0.2209, 0.5078, 0.8327, 0.1919, 0.8353, 0.5152, 1.0, 0.0, 0.0, 1.0, 0.0, 0.0, 1.0, 0.0, 0.0, 1.0, 0.0, 0.0, 1.0, 0.0, 0.0, 1.0, 0.0, 0.0, 1.0, 0.0, 0.0, 1.0, 0.0, 0.0, 0.03911, -0.9992, 0.0, 0.07816, -0.9969, 0.0, 0.07816, -0.9969, 0.0, 0.03911, -0.9992, 0.0, 0.866, 0.5, 0.0, 0.866, 0.5, 0.0, 0.9659, 0.2588, 0.0, 0.9659, 0.2588, 0.0, 0.7071, 0.7071, 0.0, 0.7071, 0.7071, 0.0, 0.866, 0.5, 0.0, 0.866, 0.5, 0.0, -1.0, 0.0, 0.0, -1.0, 0.0, 0.0, -1.0, 0.0, 0.0, -1.0, 0.0, 0.0, -1.0, 0.0, 0.0, -1.0, 0.0, 0.0, -1.0, 0.0, 0.0, -1.0, 0.0, 0.0, 0.03911, 0.9992, 0.0, 0.07816, 0.9969, 0.0, 0.07816, 0.9969, 0.0, 0.03911, 0.9992, 0.0, 0.07816, 0.9969, 0.0, 0.1558, 0.9878, 0.0, 0.1558, 0.9878, 0.0, 0.07816, 0.9969, 0.0, 3.158e-07, -1.0, 0.0, 3.158e-07, -1.0, 0.0, 0.2588, -0.9659, 0.0, 0.2588, -0.9659, 0.0, -0.9659, -0.2588, 0.0, -0.9659, -0.2588, 0.0, -0.866, -0.5, 0.0, -0.866, -0.5, 0.0, 0.1558, -0.9878, 0.0, 0.07816, -0.9969, 0.0, 0.07816, -0.9969, 0.0, 0.1558, -0.9878, 0.0, 0.2588, 0.9659, 0.0, 0.2588, 0.9659, 0.0, 0.1305, 0.9914, 0.0, 0.1305, 0.9914, 0.0, -0.6347, 0.7728, 0.0, 0.1558, 0.9878, 0.0, 0.1558, 0.9878, 0.0, -0.6347, 0.7728, 0.0, -0.9659, 0.2588, 0.0, -0.9659, 0.2588, 0.0, -1.0, 0.0, 0.0, -1.0, 0.0, 0.0, -0.866, 0.5, 0.0, -0.866, 0.5, 0.0, -0.9659, 0.2588, 0.0, -0.9659, 0.2588, 0.0, -0.5, 0.866, 0.0, -0.5, 0.866, 0.0, -0.7071, 0.7071, 0.0, -0.7071, 0.7071, 0.0, 0.6347, -0.7728, 0.0, -0.1558, -0.9878, 0.0, -0.1558, -0.9878, 0.0, 0.6347, -0.7728, 0.0, 0.2588, -0.9659, 0.0, 0.2588, -0.9659, 0.0, 0.1305, -0.9914, 0.0, 0.1305, -0.9914, 0.0, 0.9659, 0.2588, 0.0, 0.9659, 0.2588, 0.0, 0.866, 0.5, 0.0, 0.866, 0.5, 0.0, 0.5, -0.866, 0.0, 0.5, -0.866, 0.0, 0.7071, -0.7071, 0.0, 0.7071, -0.7071, 0.0, 0.2588, -0.9659, 0.0, 0.2588, -0.9659, 0.0, 0.5, -0.866, 0.0, 0.5, -0.866, 0.0, -0.7071, 0.7071, 0.0, -0.7071, 0.7071, 0.0, -0.5, 0.866, 0.0, -0.5, 0.866, 0.0, 0.9659, -0.2588, 0.0, 0.9659, -0.2588, 0.0, 1.0, 0.0, 0.0, 1.0, 0.0, 0.0, -0.5, 0.866, 0.0, -0.5, 0.866, 0.0, -0.2588, 0.9659, 0.0, -0.2588, 0.9659, 0.0, -0.866, 0.5, 0.0, -0.866, 0.5, 0.0, -0.7071, 0.7071, 0.0, -0.7071, 0.7071, 0.0, 0.0, 0.0, -1.0, 0.0, 0.0, -1.0, 0.0, 0.0, -1.0, 0.0, 0.0, -1.0, 0.0, 0.0, -1.0, 0.0, 0.0, -1.0, 0.0, 0.0, -1.0, 0.0, 0.0, -1.0, 0.0, 0.0, -1.0, 0.0, 0.0, -1.0, 0.0, 0.0, -1.0, 0.0, 0.0, -1.0, 0.0, 0.0, -1.0, 0.0, 0.0, -1.0, 0.0, 0.0, -1.0, 0.0, 0.0, -1.0, 0.0, 0.0, -1.0, 0.0, 0.0, -1.0, 0.0, 0.0, -1.0, 0.0, 0.0, -1.0, 0.0, 0.0, -1.0, 0.0, 0.0, -1.0, 0.0, 0.0, -1.0, 0.0, 0.0, -1.0, 0.0, 0.0, -1.0, -0.9659, -0.2588, 0.0, -0.9659, -0.2588, 0.0, -1.0, 0.0, 0.0, -1.0, 0.0, 0.0, -0.5, -0.866, 0.0, -0.5, -0.866, 0.0, -0.2588, -0.9659, 0.0, -0.2588, -0.9659, 0.0, 0.1196, -0.9842, 0.1307, 0.1427, -0.868, 0.4757, -0.1427, -0.868, 0.4757, -0.1197, -0.9842, 0.1306, -1.0, 0.0, 0.0, -0.6347, 0.7728, 0.0, -0.6347, 0.7728, 0.0, -1.0, 0.0, 0.0, 0.0, 1.0, 0.0, 0.0, 1.0, 0.0, 0.0, 1.0, 0.0, 0.0, 1.0, 0.0, -0.9659, 0.2588, 0.0, -0.9659, 0.2588, 0.0, -0.866, 0.5, 0.0, -0.866, 0.5, 0.0, 0.0, 1.0, 0.0, 0.0, 1.0, 0.0, 0.0, 1.0, 0.0, 0.0, 1.0, 0.0, -1.0, 0.0, 0.0, -1.0, 0.0, 0.0, -1.0, 0.0, 0.0, -1.0, 0.0, 0.0, -1.0, 0.0, 0.0, -1.0, 0.0, 0.0, -1.0, 0.0, 0.0, -1.0, 0.0, 0.0, 0.1919, 0.8353, 0.5152, 0.4614, 0.868, 0.1836, 0.1197, 0.9842, 0.1306, 0.7938, 0.212, 0.5701, 0.97, 0.1283, 0.2064, 0.8635, 0.4642, 0.1974, 0.4952, 0.2396, 0.8351, 0.7938, 0.212, 0.5701, 0.2209, 0.5078, 0.8327, 0.1211, 0.1283, 0.9843, 0.4952, 0.2396, 0.8351, 0.2209, 0.5078, 0.8327, 0.6767, 0.654, 0.3382, 0.1919, 0.8353, 0.5152, 0.2209, 0.5078, 0.8327, 0.6767, 0.654, 0.3382, 0.8635, 0.4642, 0.1974, 0.4614, 0.868, 0.1836, 0.6767, 0.654, 0.3382, 0.4614, 0.868, 0.1836, 0.1919, 0.8353, 0.5152, 0.6767, 0.654, 0.3382, 0.7938, 0.212, 0.5701, 0.8635, 0.4642, 0.1974, 0.6767, 0.654, 0.3382, 0.2209, 0.5078, 0.8327, 0.7938, 0.212, 0.5701, 0.866, 0.5, 0.0, 0.866, 0.5, 0.0, 0.7071, 0.7071, 0.0, 0.7071, 0.7071, 0.0, -0.1211, 0.1283, 0.9843, -0.4952, 0.2396, 0.8351, -0.4987, -0.212, 0.8404, -0.1211, -0.1283, 0.9843, 0.4896, -0.1972, 0.8493, 0.8034, -0.1972, 0.5618, 0.7938, 0.212, 0.5701, 0.4952, 0.2396, 0.8351, 0.8634, -0.4641, 0.1976, 0.97, -0.1283, 0.2065, 0.8034, -0.1972, 0.5618, 0.1214, -0.4642, 0.8774, 0.4896, -0.1972, 0.8493, 0.1211, -0.1283, 0.9843, 0.1196, -0.9842, 0.1307, 0.4614, -0.868, 0.1838, 0.1427, -0.868, 0.4757, 0.6865, -0.6551, 0.3155, 0.4614, -0.868, 0.1838, 0.8634, -0.4641, 0.1976, 0.6865, -0.6551, 0.3155, 0.8634, -0.4641, 0.1976, 0.8034, -0.1972, 0.5618, 0.2544, -0.6551, 0.7114, 0.1214, -0.4642, 0.8774, 0.1427, -0.868, 0.4757, -0.866, -0.5, 0.0, -0.866, -0.5, 0.0, -0.7071, -0.7071, 0.0, -0.7071, -0.7071, 0.0, 0.2544, -0.6551, 0.7114, 0.4896, -0.1972, 0.8493, 0.1214, -0.4642, 0.8774, -0.1214, -0.4642, 0.8774, -0.1211, -0.1283, 0.9843, -0.4987, -0.212, 0.8404, -0.8103, -0.5078, 0.2926, -0.4987, -0.212, 0.8404, -0.7888, -0.2396, 0.5661, -0.8103, -0.5078, 0.2926, -0.7888, -0.2396, 0.5661, -0.97, -0.1283, 0.2065, -0.1197, -0.9842, 0.1306, -0.1427, -0.868, 0.4757, -0.4965, -0.8353, 0.2361, -0.2779, -0.654, 0.7036, -0.1427, -0.868, 0.4757, -0.1214, -0.4642, 0.8774, -0.2779, -0.654, 0.7036, -0.8103, -0.5078, 0.2926, -0.4965, -0.8353, 0.2361, -0.2779, -0.654, 0.7036, -0.1214, -0.4642, 0.8774, -0.4987, -0.212, 0.8404, -0.2779, -0.654, 0.7036, -0.4987, -0.212, 0.8404, -0.8103, -0.5078, 0.2926, -0.2779, -0.654, 0.7036, -0.4965, -0.8353, 0.2361, -0.1427, -0.868, 0.4757, -0.4952, 0.2396, 0.8351, -0.7938, 0.212, 0.5701, -0.7888, -0.2396, 0.5661, -0.4987, -0.212, 0.8404, -0.4614, 0.868, 0.1837, -0.1919, 0.8353, 0.5152, -0.1196, 0.9842, 0.1307, -0.4952, 0.2396, 0.8351, -0.1211, 0.1283, 0.9843, -0.2209, 0.5078, 0.8327, -0.7938, 0.212, 0.5701, -0.4952, 0.2396, 0.8351, -0.2209, 0.5078, 0.8327, -0.97, 0.1282, 0.2066, -0.7938, 0.212, 0.5701, -0.8634, 0.4642, 0.1976, -0.6767, 0.654, 0.3382, -0.4614, 0.868, 0.1837, -0.8634, 0.4642, 0.1976, -0.6767, 0.654, 0.3382, -0.2209, 0.5078, 0.8327, -0.1919, 0.8353, 0.5152, -0.6767, 0.654, 0.3382, -0.1919, 0.8353, 0.5152, -0.4614, 0.868, 0.1837, -0.6767, 0.654, 0.3382, -0.7938, 0.212, 0.5701, -0.2209, 0.5078, 0.8327, -0.6767, 0.654, 0.3382, -0.8634, 0.4642, 0.1976, -0.7938, 0.212, 0.5701, -0.9949, 0.05081, 0.08707, -0.9987, 0.00986, 0.04995, -0.97, 0.1282, 0.2066, -0.9701, 0.04593, 0.2385, -0.9949, 0.05081, 0.08707, -0.97, 0.1282, 0.2066, -0.9792, 0.1574, 0.128, -0.97, 0.1282, 0.2066, -0.8634, 0.4642, 0.1976, -0.9792, 0.1574, 0.128, -0.9701, 0.04593, 0.2385, -0.97, 0.1282, 0.2066, -0.7733, 0.5486, 0.3177, -0.8634, 0.4642, 0.1976, -0.4614, 0.868, 0.1837, -0.7733, 0.5486, 0.3177, -0.9792, 0.1574, 0.128, -0.8634, 0.4642, 0.1976, -0.3888, 0.8861, 0.2522, -0.4614, 0.868, 0.1837, -0.1196, 0.9842, 0.1307, -0.3888, 0.8861, 0.2522, -0.7733, 0.5486, 0.3177, -0.4614, 0.868, 0.1837, -0.07813, 0.9961, 0.04019, -0.3888, 0.8861, 0.2522, -0.1196, 0.9842, 0.1307, 0.2588, 0.9659, 0.0, 0.2588, 0.9659, 0.0, 0.5, 0.866, 0.0, 0.5, 0.866, 0.0, -0.4965, -0.8353, 0.2361, -0.8103, -0.5078, 0.2926, -0.8452, -0.4495, 0.289, -0.4316, -0.8596, 0.2735, 0.9865, -0.1297, 0.09991, 0.97, -0.1283, 0.2065, 0.8634, -0.4641, 0.1976, 0.7728, -0.5478, 0.3204, 0.8634, -0.4641, 0.1976, 0.4614, -0.868, 0.1838, 0.7728, -0.5478, 0.3204, 0.9865, -0.1297, 0.09991, 0.8634, -0.4641, 0.1976, 0.3768, -0.8931, 0.2458, 0.4614, -0.868, 0.1838, 0.1196, -0.9842, 0.1307, 0.3768, -0.8931, 0.2458, 0.7728, -0.5478, 0.3204, 0.4614, -0.868, 0.1838, 0.07579, -0.9964, 0.03896, 0.3768, -0.8931, 0.2458, 0.1196, -0.9842, 0.1307, -0.08647, -0.9953, 0.04452, -0.4316, -0.8596, 0.2735, -0.6628, -0.6682, 0.338, -0.6628, -0.6682, 0.338, -0.4316, -0.8596, 0.2735, -0.8452, -0.4495, 0.289, -0.6628, -0.6682, 0.338, -0.8452, -0.4495, 0.289, -0.9925, -0.08911, 0.0832, 0.6654, -0.6675, 0.334, 0.9865, -0.1297, 0.09991, 0.7728, -0.5478, 0.3204, 0.6654, -0.6675, 0.334, 0.3768, -0.8931, 0.2458, 0.07579, -0.9964, 0.03896, 0.6654, -0.6675, 0.334, 0.7728, -0.5478, 0.3204, 0.3768, -0.8931, 0.2458, -0.6638, 0.6703, 0.3316, -0.9792, 0.1574, 0.128, -0.7733, 0.5486, 0.3177, -0.6638, 0.6703, 0.3316, -0.3888, 0.8861, 0.2522, -0.07813, 0.9961, 0.04019, -0.6638, 0.6703, 0.3316, -0.7733, 0.5486, 0.3177, -0.3888, 0.8861, 0.2522, -0.9701, 0.04593, 0.2385, -0.9987, 0.00986, 0.04995, -0.09163, -3.492e-05, -0.9958, -0.9792, 0.1574, 0.128, -0.9987, 0.00986, 0.04995, -0.9701, 0.04593, 0.2385, 0.8452, 0.4495, 0.289, 0.9924, 0.08909, 0.08472, 0.6626, 0.6679, 0.3389, 0.08647, 0.9953, 0.04452, 0.4316, 0.8596, 0.2735, 0.6626, 0.6679, 0.3389, 0.6626, 0.6679, 0.3389, 0.4316, 0.8596, 0.2735, 0.8452, 0.4495, 0.289, -1.0, 0.0, 0.0, -1.0, 0.0, 0.0, -0.9659, -0.2588, 0.0, -0.9659, -0.2588, 0.0, 0.6654, -0.6675, 0.334, 0.07579, -0.9964, 0.03896, -0.08647, -0.9953, 0.04452, -0.6628, -0.6682, 0.338, 1.0, 6.932e-08, 0.0, 1.0, 6.932e-08, 0.0, 1.0, 6.932e-08, 0.0, 1.0, 6.932e-08, 0.0, 1.0, 6.932e-08, 0.0, 1.0, 6.932e-08, 0.0, 1.0, 6.932e-08, 0.0, 1.0, 6.932e-08, 0.0, -0.1211, -0.1283, 0.9843, 0.1211, -0.1283, 0.9843, 0.1211, 0.1283, 0.9843, -0.1211, 0.1283, 0.9843, 0.0, -1.0, 0.0, 0.0, -1.0, 0.0, 0.0, -1.0, 0.0, 0.0, -1.0, 0.0, 0.1427, -0.868, 0.4757, 0.1214, -0.4642, 0.8774, -0.1214, -0.4642, 0.8774, -0.1427, -0.868, 0.4757, -1.0, 0.0, 0.0, -1.0, 0.0, 0.0, -1.0, 0.0, 0.0, -1.0, 0.0, 0.0, 1.0, 0.0, 0.0, 1.0, 0.0, 0.0, 1.0, 0.0, 0.0, 1.0, 0.0, 0.0, -0.9659, 0.2588, 0.0, -0.9659, 0.2588, 0.0, -1.0, 0.0, 0.0, -1.0, 0.0, 0.0, -0.08647, -0.9953, 0.04452, 0.07579, -0.9964, 0.03896, 0.1196, -0.9842, 0.1307, -0.1197, -0.9842, 0.1306, -0.7071, 0.7071, 0.0, -0.7071, 0.7071, 0.0, -0.866, 0.5, 0.0, -0.866, 0.5, 0.0, -0.6638, 0.6703, 0.3316, -0.9987, 0.00986, 0.04995, -0.9792, 0.1574, 0.128, -1.0, 0.0, 0.0, -1.0, 0.0, 0.0, -1.0, 0.0, 0.0, -1.0, 0.0, 0.0, 0.7071, -0.7071, 0.0, 0.7071, -0.7071, 0.0, 0.866, -0.5, 0.0, 0.866, -0.5, 0.0, -1.0, 0.0, 0.0, -1.0, 0.0, 0.0, -1.0, 0.0, 0.0, -1.0, 0.0, 0.0, 0.6347, 0.7728, 0.0, 1.0, 0.0, 0.0, 1.0, 0.0, 0.0, 0.6347, 0.7728, 0.0, 0.8635, 0.4642, 0.1974, 0.97, 0.1283, 0.2064, 0.9924, 0.08909, 0.08472, 0.8452, 0.4495, 0.289, 0.8034, -0.1972, 0.5618, 0.97, -0.1283, 0.2065, 0.97, 0.1283, 0.2064, 0.7938, 0.212, 0.5701, -0.6347, -0.7728, 0.0, 0.1558, -0.9878, 0.0, 0.1558, -0.9878, 0.0, -0.6347, -0.7728, 0.0, 0.1197, 0.9842, 0.1306, 0.4614, 0.868, 0.1836, 0.4316, 0.8596, 0.2735, 0.08647, 0.9953, 0.04452, 0.0, 0.0, -1.0, 0.0, 0.0, -1.0, 0.0, 0.0, -1.0, 0.0, 0.0, -1.0, 0.0, 1.0, 1.076e-07, 0.0, 1.0, 1.076e-07, 0.0, 1.0, 1.076e-07, 0.0, 1.0, 1.076e-07, 0.0, 1.0, 1.076e-07, 0.0, 1.0, 1.076e-07, 0.0, 1.0, 1.076e-07, 0.0, 1.0, 1.076e-07, 0.6626, 0.6679, 0.3389, -0.6638, 0.6703, 0.3316, -0.07813, 0.9961, 0.04019, 0.08647, 0.9953, 0.04452, 0.0, -1.0, 5.379e-08, 0.0, -1.0, 5.379e-08, 0.0, -1.0, 5.379e-08, 0.0, -1.0, 5.379e-08, 0.0, -1.0, 5.379e-08, 0.0, -1.0, 5.379e-08, 0.0, -1.0, 5.379e-08, 0.0, -1.0, 5.379e-08, 6.356e-08, 0.0, 1.0, 6.356e-08, 0.0, 1.0, 6.356e-08, 0.0, 1.0, 6.356e-08, 0.0, 1.0, 6.356e-08, 0.0, 1.0, 6.356e-08, 0.0, 1.0, 6.356e-08, 0.0, 1.0, 6.356e-08, 0.0, 1.0, 6.356e-08, 0.0, 1.0, 6.356e-08, 0.0, 1.0, 6.356e-08, 0.0, 1.0, 6.356e-08, 0.0, 1.0, 6.356e-08, 0.0, 1.0, 6.356e-08, 0.0, 1.0, 6.356e-08, 0.0, 1.0, 6.356e-08, 0.0, 1.0, 6.356e-08, 0.0, 1.0, 6.356e-08, 0.0, 1.0, 6.356e-08, 0.0, 1.0, 6.356e-08, 0.0, 1.0, -0.2588, -0.9659, 0.0, -0.1305, -0.9914, 0.0, -0.1305, -0.9914, 0.0, -0.2588, -0.9659, 0.0, -1.0, 0.0, 0.0, -1.0, 0.0, 0.0, -1.0, 0.0, 0.0, -1.0, 0.0, 0.0, -1.0, 0.0, 0.0, -1.0, 0.0, 0.0, -1.0, 0.0, 0.0, -1.0, 0.0, 0.0, 2.459e-08, 0.0, 1.0, 2.459e-08, 0.0, 1.0, 2.459e-08, 0.0, 1.0, 2.459e-08, 0.0, 1.0, 2.459e-08, 0.0, 1.0, 2.459e-08, 0.0, 1.0, 2.459e-08, 0.0, 1.0, 2.459e-08, 0.0, 1.0, 2.459e-08, 0.0, 1.0, 2.459e-08, 0.0, 1.0, 2.459e-08, 0.0, 1.0, 2.459e-08, 0.0, 1.0, 2.459e-08, 0.0, 1.0, 3.097e-07, 0.0, 1.0, 1.657e-07, 0.0, 1.0, 2.459e-08, 0.0, 1.0, 2.459e-08, 0.0, 1.0, 2.459e-08, 0.0, 1.0, 2.459e-08, 0.0, 1.0, 2.459e-08, 0.0, 1.0, 2.459e-08, 0.0, 1.0, 2.459e-08, 0.0, 1.0, 2.459e-08, 0.0, 1.0, 2.459e-08, 0.0, 1.0, 2.459e-08, 0.0, 1.0, 2.459e-08, 0.0, 1.0, 2.459e-08, 0.0, 1.0, 2.459e-08, 0.0, 1.0, 2.459e-08, 0.0, 1.0, 1.043e-07, 0.0, 1.0, 2.509e-07, 0.0, 1.0, 2.459e-08, 0.0, 1.0, -2.559e-07, 0.0, 1.0, -2.559e-07, 0.0, 1.0, -2.559e-07, 0.0, 1.0, -2.559e-07, 0.0, 1.0, -2.559e-07, 0.0, 1.0, -2.559e-07, 0.0, 1.0, -2.559e-07, 0.0, 1.0, -2.559e-07, 0.0, 1.0, -2.559e-07, 0.0, 1.0, -2.559e-07, 0.0, 1.0, -1.504e-10, 0.0, -1.0, -1.504e-10, 0.0, -1.0, -1.504e-10, 0.0, -1.0, -0.4472, 0.0, -0.8944, -0.7071, 0.0, -0.7071, -1.504e-10, 0.0, -1.0, -1.504e-10, 0.0, -1.0, -1.504e-10, 0.0, -1.0, -1.504e-10, 0.0, -1.0, -1.504e-10, 0.0, -1.0, -1.504e-10, 0.0, -1.0, -1.504e-10, 0.0, -1.0, -1.504e-10, 0.0, -1.0, -1.504e-10, 0.0, -1.0, -1.504e-10, 0.0, -1.0, -1.504e-10, 0.0, -1.0, -1.504e-10, 0.0, -1.0, -1.504e-10, 0.0, -1.0, -1.504e-10, 0.0, -1.0, -1.504e-10, 0.0, -1.0, -1.504e-10, 0.0, -1.0, -1.504e-10, 0.0, -1.0])] * 3)])

# ---- objects
ob_led_0805_2012metric_g = bpy.data.objects.new('LED_0805_2012Metric_G', me_led_0805_2012metric_g)

# ---- transforms, parenting, visibility, modifiers, constraints
ob_led_0805_2012metric_g.location = (0.0, 0.0, 0.0)
_m = ob_led_0805_2012metric_g.modifiers.new('Bevel', 'BEVEL')
_m.width = 0.003
_m.width_pct = 0.003
_m.segments = 3
_m = ob_led_0805_2012metric_g.modifiers.new('Auto Smooth', 'NODES')
_m.node_group = ng_auto_smooth
_gi = [s.identifier for s in ng_auto_smooth.interface.items_tree if s.item_type == 'SOCKET' and s.in_out == 'INPUT']
_m[_gi[1]] = 0.5236  # Angle

# ---- collection membership
col_led_0805_2012metric_g.objects.link(ob_led_0805_2012metric_g)

# ---- scene / render settings (as saved in the file)
scene.frame_start = 1; scene.frame_end = 250; scene.frame_set(1)
scene.render.engine = 'CYCLES'
scene.cycles.sampling_pattern = 'TABULATED_SOBOL'
scene.cycles.use_light_tree = False
scene.eevee.ray_tracing_options.trace_max_roughness = 0.0
scene.view_settings.view_transform = 'Filmic'
bpy.context.view_layer.update()

# ---- added for rendering (the .blend has no active camera): camera
cam_auto = bpy.data.cameras.new('AutoCamera')
cam_auto.lens = 50.0
cam_auto.sensor_width = 36.0
cam_auto.clip_end = 1000.0
ob_auto_camera = bpy.data.objects.new('AutoCamera', cam_auto)
scene.collection.objects.link(ob_auto_camera)
ob_auto_camera.location = (2.35887, -2.83064, 2.3371)
ob_auto_camera.rotation_euler = (1.09748, -7.21219e-08, 0.694738)
scene.camera = ob_auto_camera
bpy.context.view_layer.update()

